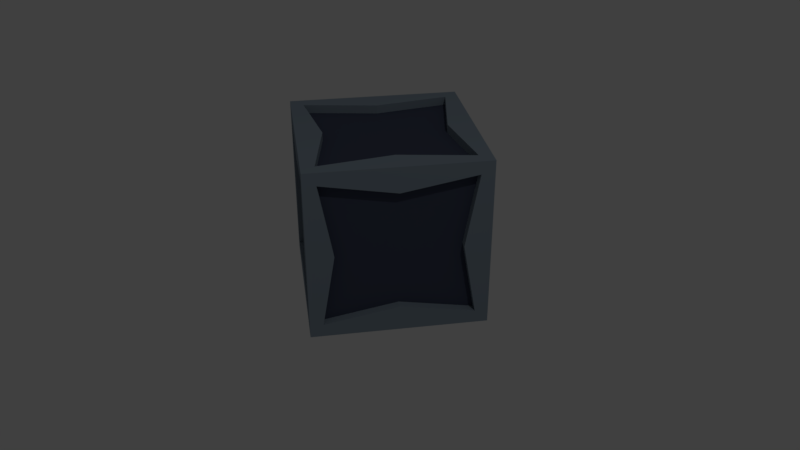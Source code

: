 # Source: Cubdroid.blend  (saved by Blender 2.78.5; exported with 4.5.12 LTS)
import bpy
from mathutils import Matrix  # noqa: F401  (used for matrix-valued properties, if any)

bpy.ops.wm.read_factory_settings(use_empty=True)
scene = bpy.context.scene
scene.name = 'Scene'

# ---- collections
col_collection_1 = bpy.data.collections.new('Collection 1'); scene.collection.children.link(col_collection_1)

# ---- materials (node trees are filled in below, after node groups)
mat_material_001 = bpy.data.materials.new('Material.001')
mat_material_001.alpha_threshold = 0.0
mat_material_001.use_transparent_shadow = False
mat_material_001.diffuse_color = (0.06358, 0.07562, 0.1193, 1.0)
mat_material_001.roughness = 0.5
mat_material_001.specular_intensity = 0.15
mat_glow = bpy.data.materials.new('Glow')
mat_glow.alpha_threshold = 0.0
mat_glow.use_transparent_shadow = False
mat_glow.diffuse_color = (0.1577, 0.8, 0.7325, 1.0)
mat_glow.roughness = 0.5
mat_glow.specular_intensity = 0.0
mat_material_002 = bpy.data.materials.new('Material.002')
mat_material_002.alpha_threshold = 0.0
mat_material_002.use_transparent_shadow = False
mat_material_002.diffuse_color = (0.139, 0.5173, 0.4063, 1.0)
mat_material_002.roughness = 0.5
mat_material_003 = bpy.data.materials.new('Material.003')
mat_material_003.alpha_threshold = 0.0
mat_material_003.use_transparent_shadow = False
mat_material_003.diffuse_color = (0.2404, 0.2989, 0.3588, 1.0)
mat_material_003.roughness = 0.5
mat_material_003.specular_intensity = 0.15

# ---- material node trees

# ---- world
world_world = bpy.data.worlds.new('World'); scene.world = world_world
world_world.color = (0.05088, 0.05088, 0.05088)
world_world.use_sun_shadow = False
world_world.sun_shadow_jitter_overblur = 0.0
world_world.cycles.sampling_method = 'MANUAL'

# ---- cameras
cam_camera = bpy.data.cameras.new('Camera')
cam_camera.clip_end = 100.0
cam_camera.lens = 35.0
cam_camera.sensor_width = 32.0
cam_camera.sensor_height = 18.0
cam_camera.ortho_scale = 7.314
cam_camera.dof.focus_distance = 0.0
cam_camera.dof.aperture_fstop = 128.0

# ---- lights
light_lamp = bpy.data.lights.new('Lamp', 'POINT')
light_lamp.transmission_factor = 0.0
light_lamp.cutoff_distance = 30.0
light_lamp.energy = 100.0
light_lamp.shadow_buffer_clip_start = 1.001
light_lamp.shadow_soft_size = 0.1
light_lamp.shadow_maximum_resolution = 0.006
light_lamp.use_absolute_resolution = True

# ---- meshes
me_cube = bpy.data.meshes.new('Cube')
me_cube.from_pydata([(0.5, -0.5, 0.5), (1.192e-06, -0.47, 0.47), (0.47, -1.192e-06, 0.47), (0.47, -0.47, 1.222e-06), (1.192e-06, -0.38, 0.47), (1.192e-06, -0.47, 0.38), (0.38, -0.47, 1.222e-06), (0.47, -0.38, 1.222e-06), (0.38, -1.192e-06, 0.47), (0.47, -1.192e-06, 0.38), (0.425, -0.5, 0.425), (0.5, -0.425, 0.425), (0.425, -0.425, 0.5), (0.35, -0.4092, 0.04083), (0.425, -0.45, 0.425), (0.04083, -0.35, 0.4092), (0.425, -0.425, 0.45), (0.4092, -0.35, 0.04083), (0.45, -0.425, 0.425), (0.04083, -0.4092, 0.35), (0.35, -0.04083, 0.4092), (0.4092, -0.04083, 0.35), (0.2714, -0.2714, 0.1359), (0.1359, -0.2714, 0.2714), (0.2714, -0.1359, 0.2714), (0.2714, -0.2714, 0.1359), (0.4092, -0.35, 0.04082), (0.4092, -0.04082, 0.35), (0.35, -0.4092, 0.04082), (0.04082, -0.4092, 0.35), (0.04082, -0.35, 0.4092), (0.35, -0.04082, 0.4092), (0.1359, -0.2714, 0.2714), (0.2714, -0.1359, 0.2714), (0.35, -1.192e-06, 0.5), (0.5, -1.192e-06, 0.5), (0.5, -1.192e-06, 0.35), (0.35, -1.192e-06, 0.45), (0.45, -1.192e-06, 0.35), (0.5, -0.5, 1.222e-06), (0.35, -0.5, 1.222e-06), (0.5, -0.35, 1.222e-06), (0.35, -0.45, 1.222e-06), (0.45, -0.35, 1.222e-06), (1.192e-06, -0.35, 0.5), (1.192e-06, -0.5, 0.5), (1.192e-06, -0.5, 0.35), (1.192e-06, -0.45, 0.35), (1.192e-06, -0.35, 0.45), (-0.5, -0.5, 0.5), (-1.192e-06, -0.47, 0.47), (-0.47, -1.192e-06, 0.47), (-0.47, -0.47, 1.222e-06), (-1.192e-06, -0.38, 0.47), (-1.192e-06, -0.47, 0.38), (-0.38, -0.47, 1.222e-06), (-0.47, -0.38, 1.222e-06), (-0.38, -1.192e-06, 0.47), (-0.47, -1.192e-06, 0.38), (-0.425, -0.5, 0.425), (-0.5, -0.425, 0.425), (-0.425, -0.425, 0.5), (0.0, -0.45, 0.35), (-0.35, -0.4092, 0.04083), (-0.425, -0.45, 0.425), (-0.04083, -0.35, 0.4092), (-0.425, -0.425, 0.45), (-0.4092, -0.35, 0.04083), (-0.45, -0.425, 0.425), (-0.04083, -0.4092, 0.35), (-0.35, -0.04083, 0.4092), (0.0, -0.35, 0.45), (-0.4092, -0.04083, 0.35), (-0.2714, -0.2714, 0.1359), (-0.1359, -0.2714, 0.2714), (-0.2714, -0.1359, 0.2714), (-0.2714, -0.2714, 0.1359), (-0.4092, -0.35, 0.04082), (-0.4092, -0.04082, 0.35), (-0.35, -0.4092, 0.04082), (-0.04082, -0.4092, 0.35), (-0.04082, -0.35, 0.4092), (-0.35, -0.04082, 0.4092), (-0.1359, -0.2714, 0.2714), (-0.2714, -0.1359, 0.2714), (-0.35, -1.192e-06, 0.5), (-0.5, -1.192e-06, 0.5), (-0.5, -1.192e-06, 0.35), (-0.35, -1.192e-06, 0.45), (-0.45, -1.192e-06, 0.35), (-0.5, -0.5, 1.222e-06), (-0.35, -0.5, 1.222e-06), (-0.5, -0.35, 1.222e-06), (-0.35, -0.45, 1.222e-06), (-0.45, -0.35, 1.222e-06), (-1.192e-06, -0.35, 0.5), (-1.192e-06, -0.5, 0.5), (-1.192e-06, -0.5, 0.35), (-1.192e-06, -0.45, 0.35), (-1.192e-06, -0.35, 0.45), (0.5, 0.5, 0.5), (1.192e-06, 0.47, 0.47), (0.47, 1.252e-06, 0.47), (0.47, 0.47, 1.281e-06), (1.192e-06, 0.38, 0.47), (1.192e-06, 0.47, 0.38), (0.38, 0.47, 1.281e-06), (0.47, 0.38, 1.281e-06), (0.38, 1.252e-06, 0.47), (0.47, 1.252e-06, 0.38), (0.425, 0.5, 0.425), (0.5, 0.425, 0.425), (0.425, 0.425, 0.5), (0.35, 0.4092, 0.04083), (0.425, 0.45, 0.425), (0.04083, 0.35, 0.4092), (0.35, 0.0, 0.45), (0.425, 0.425, 0.45), (0.4092, 0.35, 0.04083), (0.45, 0.0, 0.35), (0.45, 0.425, 0.425), (0.04083, 0.4092, 0.35), (0.35, 0.04083, 0.4092), (0.4092, 0.04083, 0.35), (0.2714, 0.2714, 0.1359), (0.1359, 0.2714, 0.2714), (0.2714, 0.1359, 0.2714), (0.2714, 0.2714, 0.1359), (0.4092, 0.35, 0.04082), (0.4092, 0.04082, 0.35), (0.35, 0.4092, 0.04082), (0.04082, 0.4092, 0.35), (0.04082, 0.35, 0.4092), (0.35, 0.04082, 0.4092), (0.1359, 0.2714, 0.2714), (0.2714, 0.1359, 0.2714), (0.35, 1.252e-06, 0.5), (0.5, 1.252e-06, 0.5), (0.5, 1.252e-06, 0.35), (0.35, 1.252e-06, 0.45), (0.45, 1.252e-06, 0.35), (0.5, 0.5, 1.281e-06), (0.35, 0.5, 1.281e-06), (0.5, 0.35, 1.281e-06), (0.35, 0.45, 1.281e-06), (0.45, 0.35, 1.281e-06), (1.192e-06, 0.35, 0.5), (1.192e-06, 0.5, 0.5), (1.192e-06, 0.5, 0.35), (1.192e-06, 0.45, 0.35), (1.192e-06, 0.35, 0.45), (-0.5, 0.5, 0.5), (-1.192e-06, 0.47, 0.47), (-0.47, 1.252e-06, 0.47), (-0.47, 0.47, 1.281e-06), (0.0, 0.0, 0.45), (-1.192e-06, 0.38, 0.47), (-1.192e-06, 0.47, 0.38), (-0.38, 0.47, 1.281e-06), (-0.47, 0.38, 1.281e-06), (-0.38, 1.252e-06, 0.47), (-0.47, 1.252e-06, 0.38), (-0.425, 0.5, 0.425), (-0.5, 0.425, 0.425), (-0.425, 0.425, 0.5), (0.0, 0.45, 0.35), (-0.35, 0.4092, 0.04083), (-0.425, 0.45, 0.425), (-0.04083, 0.35, 0.4092), (-0.35, 0.0, 0.45), (-0.425, 0.425, 0.45), (-0.4092, 0.35, 0.04083), (-0.45, 0.0, 0.35), (-0.45, 0.425, 0.425), (-0.04083, 0.4092, 0.35), (-0.35, 0.04083, 0.4092), (0.0, 0.35, 0.45), (-0.4092, 0.04083, 0.35), (-0.2714, 0.2714, 0.1359), (-0.1359, 0.2714, 0.2714), (-0.2714, 0.1359, 0.2714), (-0.2714, 0.2714, 0.1359), (-0.4092, 0.35, 0.04082), (-0.4092, 0.04082, 0.35), (-0.35, 0.4092, 0.04082), (-0.04082, 0.4092, 0.35), (-0.04082, 0.35, 0.4092), (-0.35, 0.04082, 0.4092), (-0.1359, 0.2714, 0.2714), (-0.2714, 0.1359, 0.2714), (-0.35, 1.252e-06, 0.5), (-0.5, 1.252e-06, 0.5), (-0.5, 1.252e-06, 0.35), (-0.35, 1.252e-06, 0.45), (-0.45, 1.252e-06, 0.35), (-0.5, 0.5, 1.281e-06), (-0.35, 0.5, 1.281e-06), (-0.5, 0.35, 1.281e-06), (-0.35, 0.45, 1.281e-06), (-0.45, 0.35, 1.281e-06), (-1.192e-06, 0.35, 0.5), (-1.192e-06, 0.5, 0.5), (-1.192e-06, 0.5, 0.35), (-1.192e-06, 0.45, 0.35), (-1.192e-06, 0.35, 0.45), (0.5, -0.5, -0.5), (1.192e-06, -0.47, -0.47), (0.47, -1.192e-06, -0.47), (0.47, -0.47, -1.222e-06), (1.192e-06, -0.38, -0.47), (1.192e-06, -0.47, -0.38), (0.38, -0.47, -1.222e-06), (0.47, -0.38, -1.222e-06), (0.38, -1.192e-06, -0.47), (0.47, -1.192e-06, -0.38), (0.425, -0.5, -0.425), (0.5, -0.425, -0.425), (0.425, -0.425, -0.5), (0.35, -0.4092, -0.04083), (0.425, -0.45, -0.425), (0.04083, -0.35, -0.4092), (0.425, -0.425, -0.45), (0.4092, -0.35, -0.04083), (0.45, -0.425, -0.425), (0.04083, -0.4092, -0.35), (0.35, -0.45, 0.0), (0.35, -0.04083, -0.4092), (0.45, -0.35, 0.0), (0.4092, -0.04083, -0.35), (0.2714, -0.2714, -0.1359), (0.1359, -0.2714, -0.2714), (0.2714, -0.1359, -0.2714), (0.2714, -0.2714, -0.1359), (0.4092, -0.35, -0.04082), (0.4092, -0.04082, -0.35), (0.35, -0.4092, -0.04082), (0.04082, -0.4092, -0.35), (0.04082, -0.35, -0.4092), (0.35, -0.04082, -0.4092), (0.1359, -0.2714, -0.2714), (0.2714, -0.1359, -0.2714), (0.35, -1.192e-06, -0.5), (0.5, -1.192e-06, -0.5), (0.5, -1.192e-06, -0.35), (0.35, -1.192e-06, -0.45), (0.45, -1.192e-06, -0.35), (0.5, -0.5, -1.222e-06), (0.35, -0.5, -1.222e-06), (0.5, -0.35, -1.222e-06), (0.35, -0.45, -1.222e-06), (0.45, -0.35, -1.222e-06), (1.192e-06, -0.35, -0.5), (1.192e-06, -0.5, -0.5), (1.192e-06, -0.5, -0.35), (1.192e-06, -0.45, -0.35), (1.192e-06, -0.35, -0.45), (-0.5, -0.5, -0.5), (-1.192e-06, -0.47, -0.47), (-0.47, -1.192e-06, -0.47), (-0.47, -0.47, -1.222e-06), (-1.192e-06, -0.38, -0.47), (-1.192e-06, -0.47, -0.38), (-0.38, -0.47, -1.222e-06), (-0.47, -0.38, -1.222e-06), (-0.38, -1.192e-06, -0.47), (-0.47, -1.192e-06, -0.38), (-0.425, -0.5, -0.425), (-0.5, -0.425, -0.425), (-0.425, -0.425, -0.5), (0.0, -0.45, 0.0), (0.0, -0.45, -0.35), (-0.35, -0.4092, -0.04083), (-0.425, -0.45, -0.425), (-0.04083, -0.35, -0.4092), (-0.425, -0.425, -0.45), (-0.4092, -0.35, -0.04083), (-0.45, -0.425, -0.425), (-0.04083, -0.4092, -0.35), (-0.35, -0.45, 0.0), (-0.35, -0.04083, -0.4092), (0.0, -0.35, -0.45), (-0.45, -0.35, 0.0), (-0.4092, -0.04083, -0.35), (-0.2714, -0.2714, -0.1359), (-0.1359, -0.2714, -0.2714), (-0.2714, -0.1359, -0.2714), (-0.2714, -0.2714, -0.1359), (-0.4092, -0.35, -0.04082), (-0.4092, -0.04082, -0.35), (-0.35, -0.4092, -0.04082), (-0.04082, -0.4092, -0.35), (-0.04082, -0.35, -0.4092), (-0.35, -0.04082, -0.4092), (-0.1359, -0.2714, -0.2714), (-0.2714, -0.1359, -0.2714), (-0.35, -1.192e-06, -0.5), (-0.5, -1.192e-06, -0.5), (-0.5, -1.192e-06, -0.35), (-0.35, -1.192e-06, -0.45), (-0.45, -1.192e-06, -0.35), (-0.5, -0.5, -1.222e-06), (-0.35, -0.5, -1.222e-06), (-0.5, -0.35, -1.222e-06), (-0.35, -0.45, -1.222e-06), (-0.45, -0.35, -1.222e-06), (-1.192e-06, -0.35, -0.5), (-1.192e-06, -0.5, -0.5), (-1.192e-06, -0.5, -0.35), (-1.192e-06, -0.45, -0.35), (-1.192e-06, -0.35, -0.45), (0.5, 0.5, -0.5), (1.192e-06, 0.47, -0.47), (0.47, 1.192e-06, -0.47), (0.45, 0.0, 0.0), (0.47, 0.47, -1.222e-06), (1.192e-06, 0.38, -0.47), (1.192e-06, 0.47, -0.38), (0.38, 0.47, -1.222e-06), (0.47, 0.38, -1.222e-06), (0.38, 1.192e-06, -0.47), (0.47, 1.192e-06, -0.38), (0.425, 0.5, -0.425), (0.5, 0.425, -0.425), (0.425, 0.425, -0.5), (0.35, 0.4092, -0.04083), (0.425, 0.45, -0.425), (0.04083, 0.35, -0.4092), (0.35, 0.0, -0.45), (0.425, 0.425, -0.45), (0.4092, 0.35, -0.04083), (0.45, 0.0, -0.35), (0.45, 0.425, -0.425), (0.04083, 0.4092, -0.35), (0.35, 0.45, 0.0), (0.35, 0.04083, -0.4092), (0.45, 0.35, 0.0), (0.4092, 0.04083, -0.35), (0.2714, 0.2714, -0.1359), (0.1359, 0.2714, -0.2714), (0.2714, 0.1359, -0.2714), (0.2714, 0.2714, -0.1359), (0.4092, 0.35, -0.04082), (0.4092, 0.04082, -0.35), (0.35, 0.4092, -0.04082), (0.04082, 0.4092, -0.35), (0.04082, 0.35, -0.4092), (0.35, 0.04082, -0.4092), (0.1359, 0.2714, -0.2714), (0.2714, 0.1359, -0.2714), (0.35, 1.192e-06, -0.5), (0.5, 1.192e-06, -0.5), (0.5, 1.192e-06, -0.35), (0.35, 1.192e-06, -0.45), (0.45, 1.192e-06, -0.35), (0.5, 0.5, -1.222e-06), (0.35, 0.5, -1.222e-06), (0.5, 0.35, -1.222e-06), (0.35, 0.45, -1.222e-06), (0.45, 0.35, -1.222e-06), (1.192e-06, 0.35, -0.5), (1.192e-06, 0.5, -0.5), (1.192e-06, 0.5, -0.35), (1.192e-06, 0.45, -0.35), (1.192e-06, 0.35, -0.45), (-0.5, 0.5, -0.5), (-1.192e-06, 0.47, -0.47), (-0.47, 1.192e-06, -0.47), (-0.45, 0.0, 0.0), (-0.47, 0.47, -1.222e-06), (0.0, 0.0, -0.45), (-1.192e-06, 0.38, -0.47), (-1.192e-06, 0.47, -0.38), (-0.38, 0.47, -1.222e-06), (-0.47, 0.38, -1.222e-06), (-0.38, 1.192e-06, -0.47), (-0.47, 1.192e-06, -0.38), (-0.425, 0.5, -0.425), (-0.5, 0.425, -0.425), (-0.425, 0.425, -0.5), (0.0, 0.45, 0.0), (0.0, 0.45, -0.35), (-0.35, 0.4092, -0.04083), (-0.425, 0.45, -0.425), (-0.04083, 0.35, -0.4092), (-0.35, 0.0, -0.45), (-0.425, 0.425, -0.45), (-0.4092, 0.35, -0.04083), (-0.45, 0.0, -0.35), (-0.45, 0.425, -0.425), (-0.04083, 0.4092, -0.35), (-0.35, 0.45, 0.0), (-0.35, 0.04083, -0.4092), (0.0, 0.35, -0.45), (-0.45, 0.35, 0.0), (-0.4092, 0.04083, -0.35), (-0.2714, 0.2714, -0.1359), (-0.1359, 0.2714, -0.2714), (-0.2714, 0.1359, -0.2714), (-0.2714, 0.2714, -0.1359), (-0.4092, 0.35, -0.04082), (-0.4092, 0.04082, -0.35), (-0.35, 0.4092, -0.04082), (-0.04082, 0.4092, -0.35), (-0.04082, 0.35, -0.4092), (-0.35, 0.04082, -0.4092), (-0.1359, 0.2714, -0.2714), (-0.2714, 0.1359, -0.2714), (-0.35, 1.192e-06, -0.5), (-0.5, 1.192e-06, -0.5), (-0.5, 1.192e-06, -0.35), (-0.35, 1.192e-06, -0.45), (-0.45, 1.192e-06, -0.35), (-0.5, 0.5, -1.222e-06), (-0.35, 0.5, -1.222e-06), (-0.5, 0.35, -1.222e-06), (-0.35, 0.45, -1.222e-06), (-0.45, 0.35, -1.222e-06), (-1.192e-06, 0.35, -0.5), (-1.192e-06, 0.5, -0.5), (-1.192e-06, 0.5, -0.35), (-1.192e-06, 0.45, -0.35), (-1.192e-06, 0.35, -0.45)], [], [(36, 35, 0, 11), (35, 34, 12, 0), (39, 0, 10, 40), (40, 10, 14, 42), (36, 11, 18, 38), (44, 12, 16, 48), (42, 14, 47), (10, 46, 47, 14), (37, 48, 16), (12, 34, 37, 16), (119, 227, 313), (11, 41, 43, 18), (38, 18, 43), (62, 269, 225), (116, 155, 71), (31, 30, 32, 33), (3, 6, 7), (2, 9, 8), (4, 5, 1), (20, 21, 24), (19, 13, 42, 47), (20, 15, 48, 37), (17, 21, 38, 43), (13, 17, 43, 42), (21, 20, 37, 38), (15, 19, 47, 48), (22, 23, 24), (21, 17, 22, 24), (13, 19, 23, 22), (19, 15, 23), (17, 13, 22), (15, 20, 24, 23), (27, 26, 227, 119), (28, 29, 62, 225), (30, 31, 116, 71), (26, 28, 225, 227), (29, 30, 71, 62), (31, 27, 119, 116), (32, 25, 33), (26, 27, 33, 25), (27, 31, 33), (28, 26, 25), (29, 28, 25, 32), (30, 29, 32), (10, 0, 45, 46), (0, 12, 44, 45), (11, 0, 39, 41), (2, 8, 34, 35), (9, 2, 35, 36), (8, 37, 34), (9, 36, 38), (8, 9, 38, 37), (6, 3, 39, 40), (3, 7, 41, 39), (6, 40, 42), (7, 43, 41), (7, 6, 42, 43), (4, 1, 45, 44), (1, 5, 46, 45), (5, 47, 46), (4, 44, 48), (5, 4, 48, 47), (87, 60, 49, 86), (86, 49, 61, 85), (90, 91, 59, 49), (91, 93, 64, 59), (87, 89, 68, 60), (95, 99, 66, 61), (93, 98, 64), (59, 64, 98, 97), (88, 66, 99), (61, 66, 88, 85), (172, 367, 281), (60, 68, 94, 92), (89, 94, 68), (62, 278, 269), (169, 71, 155), (82, 84, 83, 81), (52, 56, 55), (51, 57, 58), (53, 50, 54), (70, 75, 72), (69, 98, 93, 63), (70, 88, 99, 65), (67, 94, 89, 72), (63, 93, 94, 67), (72, 89, 88, 70), (65, 99, 98, 69), (73, 75, 74), (72, 75, 73, 67), (63, 73, 74, 69), (69, 74, 65), (67, 73, 63), (65, 74, 75, 70), (78, 172, 281, 77), (79, 278, 62, 80), (81, 71, 169, 82), (77, 281, 278, 79), (80, 62, 71, 81), (82, 169, 172, 78), (83, 84, 76), (77, 76, 84, 78), (78, 84, 82), (79, 76, 77), (80, 83, 76, 79), (81, 83, 80), (59, 97, 96, 49), (49, 96, 95, 61), (60, 92, 90, 49), (51, 86, 85, 57), (58, 87, 86, 51), (57, 85, 88), (58, 89, 87), (57, 88, 89, 58), (55, 91, 90, 52), (52, 90, 92, 56), (55, 93, 91), (56, 92, 94), (56, 94, 93, 55), (53, 95, 96, 50), (50, 96, 97, 54), (54, 97, 98), (53, 99, 95), (54, 98, 99, 53), (138, 111, 100, 137), (137, 100, 112, 136), (141, 142, 110, 100), (142, 144, 114, 110), (138, 140, 120, 111), (146, 150, 117, 112), (144, 149, 114), (110, 114, 149, 148), (139, 117, 150), (112, 117, 139, 136), (119, 313, 335), (111, 120, 145, 143), (140, 145, 120), (165, 333, 379), (116, 176, 155), (133, 135, 134, 132), (103, 107, 106), (102, 108, 109), (104, 101, 105), (122, 126, 123), (121, 149, 144, 113), (122, 139, 150, 115), (118, 145, 140, 123), (113, 144, 145, 118), (123, 140, 139, 122), (115, 150, 149, 121), (124, 126, 125), (123, 126, 124, 118), (113, 124, 125, 121), (121, 125, 115), (118, 124, 113), (115, 125, 126, 122), (129, 119, 335, 128), (130, 333, 165, 131), (132, 176, 116, 133), (128, 335, 333, 130), (131, 165, 176, 132), (133, 116, 119, 129), (134, 135, 127), (128, 127, 135, 129), (129, 135, 133), (130, 127, 128), (131, 134, 127, 130), (132, 134, 131), (110, 148, 147, 100), (100, 147, 146, 112), (111, 143, 141, 100), (102, 137, 136, 108), (109, 138, 137, 102), (108, 136, 139), (109, 140, 138), (108, 139, 140, 109), (106, 142, 141, 103), (103, 141, 143, 107), (106, 144, 142), (107, 143, 145), (107, 145, 144, 106), (104, 146, 147, 101), (101, 147, 148, 105), (105, 148, 149), (104, 150, 146), (105, 149, 150, 104), (192, 191, 151, 163), (191, 190, 164, 151), (195, 151, 162, 196), (196, 162, 167, 198), (192, 163, 173, 194), (200, 164, 170, 204), (198, 167, 203), (162, 202, 203, 167), (193, 204, 170), (164, 190, 193, 170), (172, 393, 367), (163, 197, 199, 173), (194, 173, 199), (165, 379, 390), (169, 155, 176), (187, 186, 188, 189), (154, 158, 159), (153, 161, 160), (156, 157, 152), (175, 177, 180), (174, 166, 198, 203), (175, 168, 204, 193), (171, 177, 194, 199), (166, 171, 199, 198), (177, 175, 193, 194), (168, 174, 203, 204), (178, 179, 180), (177, 171, 178, 180), (166, 174, 179, 178), (174, 168, 179), (171, 166, 178), (168, 175, 180, 179), (183, 182, 393, 172), (184, 185, 165, 390), (186, 187, 169, 176), (182, 184, 390, 393), (185, 186, 176, 165), (187, 183, 172, 169), (188, 181, 189), (182, 183, 189, 181), (183, 187, 189), (184, 182, 181), (185, 184, 181, 188), (186, 185, 188), (162, 151, 201, 202), (151, 164, 200, 201), (163, 151, 195, 197), (153, 160, 190, 191), (161, 153, 191, 192), (160, 193, 190), (161, 192, 194), (160, 161, 194, 193), (158, 154, 195, 196), (154, 159, 197, 195), (158, 196, 198), (159, 199, 197), (159, 158, 198, 199), (156, 152, 201, 200), (152, 157, 202, 201), (157, 203, 202), (156, 200, 204), (157, 156, 204, 203), (243, 216, 205, 242), (242, 205, 217, 241), (246, 247, 215, 205), (247, 249, 219, 215), (243, 245, 223, 216), (251, 255, 221, 217), (249, 254, 219), (215, 219, 254, 253), (244, 221, 255), (217, 221, 244, 241), (330, 313, 227), (216, 223, 250, 248), (245, 250, 223), (270, 225, 269), (327, 280, 369), (238, 240, 239, 237), (208, 212, 211), (207, 213, 214), (209, 206, 210), (226, 231, 228), (224, 254, 249, 218), (226, 244, 255, 220), (222, 250, 245, 228), (218, 249, 250, 222), (228, 245, 244, 226), (220, 255, 254, 224), (229, 231, 230), (228, 231, 229, 222), (218, 229, 230, 224), (224, 230, 220), (222, 229, 218), (220, 230, 231, 226), (234, 330, 227, 233), (235, 225, 270, 236), (237, 280, 327, 238), (233, 227, 225, 235), (236, 270, 280, 237), (238, 327, 330, 234), (239, 240, 232), (233, 232, 240, 234), (234, 240, 238), (235, 232, 233), (236, 239, 232, 235), (237, 239, 236), (215, 253, 252, 205), (205, 252, 251, 217), (216, 248, 246, 205), (207, 242, 241, 213), (214, 243, 242, 207), (213, 241, 244), (214, 245, 243), (213, 244, 245, 214), (211, 247, 246, 208), (208, 246, 248, 212), (211, 249, 247), (212, 248, 250), (212, 250, 249, 211), (209, 251, 252, 206), (206, 252, 253, 210), (210, 253, 254), (209, 255, 251), (210, 254, 255, 209), (297, 296, 256, 267), (296, 295, 268, 256), (300, 256, 266, 301), (301, 266, 272, 303), (297, 267, 276, 299), (305, 268, 274, 309), (303, 272, 308), (266, 307, 308, 272), (298, 309, 274), (268, 295, 298, 274), (387, 281, 367), (267, 302, 304, 276), (299, 276, 304), (270, 269, 278), (384, 369, 280), (292, 291, 293, 294), (259, 262, 263), (258, 265, 264), (260, 261, 257), (279, 282, 285), (277, 271, 303, 308), (279, 273, 309, 298), (275, 282, 299, 304), (271, 275, 304, 303), (282, 279, 298, 299), (273, 277, 308, 309), (283, 284, 285), (282, 275, 283, 285), (271, 277, 284, 283), (277, 273, 284), (275, 271, 283), (273, 279, 285, 284), (288, 287, 281, 387), (289, 290, 270, 278), (291, 292, 384, 280), (287, 289, 278, 281), (290, 291, 280, 270), (292, 288, 387, 384), (293, 286, 294), (287, 288, 294, 286), (288, 292, 294), (289, 287, 286), (290, 289, 286, 293), (291, 290, 293), (266, 256, 306, 307), (256, 268, 305, 306), (267, 256, 300, 302), (258, 264, 295, 296), (265, 258, 296, 297), (264, 298, 295), (265, 297, 299), (264, 265, 299, 298), (262, 259, 300, 301), (259, 263, 302, 300), (262, 301, 303), (263, 304, 302), (263, 262, 303, 304), (260, 257, 306, 305), (257, 261, 307, 306), (261, 308, 307), (260, 305, 309), (261, 260, 309, 308), (351, 350, 310, 322), (350, 349, 323, 310), (354, 310, 321, 355), (355, 321, 325, 357), (351, 322, 331, 353), (359, 323, 328, 363), (357, 325, 362), (321, 361, 362, 325), (352, 363, 328), (323, 349, 352, 328), (330, 335, 313), (322, 356, 358, 331), (353, 331, 358), (380, 379, 333), (327, 369, 392), (346, 345, 347, 348), (314, 317, 318), (312, 320, 319), (315, 316, 311), (334, 336, 339), (332, 324, 357, 362), (334, 326, 363, 352), (329, 336, 353, 358), (324, 329, 358, 357), (336, 334, 352, 353), (326, 332, 362, 363), (337, 338, 339), (336, 329, 337, 339), (324, 332, 338, 337), (332, 326, 338), (329, 324, 337), (326, 334, 339, 338), (342, 341, 335, 330), (343, 344, 380, 333), (345, 346, 327, 392), (341, 343, 333, 335), (344, 345, 392, 380), (346, 342, 330, 327), (347, 340, 348), (341, 342, 348, 340), (342, 346, 348), (343, 341, 340), (344, 343, 340, 347), (345, 344, 347), (321, 310, 360, 361), (310, 323, 359, 360), (322, 310, 354, 356), (312, 319, 349, 350), (320, 312, 350, 351), (319, 352, 349), (320, 351, 353), (319, 320, 353, 352), (317, 314, 354, 355), (314, 318, 356, 354), (317, 355, 357), (318, 358, 356), (318, 317, 357, 358), (315, 311, 360, 359), (311, 316, 361, 360), (316, 362, 361), (315, 359, 363), (316, 315, 363, 362), (409, 377, 364, 408), (408, 364, 378, 407), (412, 413, 376, 364), (413, 415, 382, 376), (409, 411, 388, 377), (417, 421, 385, 378), (415, 420, 382), (376, 382, 420, 419), (410, 385, 421), (378, 385, 410, 407), (387, 367, 393), (377, 388, 416, 414), (411, 416, 388), (380, 390, 379), (384, 392, 369), (404, 406, 405, 403), (368, 373, 372), (366, 374, 375), (370, 365, 371), (391, 397, 394), (389, 420, 415, 381), (391, 410, 421, 383), (386, 416, 411, 394), (381, 415, 416, 386), (394, 411, 410, 391), (383, 421, 420, 389), (395, 397, 396), (394, 397, 395, 386), (381, 395, 396, 389), (389, 396, 383), (386, 395, 381), (383, 396, 397, 391), (400, 387, 393, 399), (401, 390, 380, 402), (403, 392, 384, 404), (399, 393, 390, 401), (402, 380, 392, 403), (404, 384, 387, 400), (405, 406, 398), (399, 398, 406, 400), (400, 406, 404), (401, 398, 399), (402, 405, 398, 401), (403, 405, 402), (376, 419, 418, 364), (364, 418, 417, 378), (377, 414, 412, 364), (366, 408, 407, 374), (375, 409, 408, 366), (374, 407, 410), (375, 411, 409), (374, 410, 411, 375), (372, 413, 412, 368), (368, 412, 414, 373), (372, 415, 413), (373, 414, 416), (373, 416, 415, 372), (370, 417, 418, 365), (365, 418, 419, 371), (371, 419, 420), (370, 421, 417), (371, 420, 421, 370)])
me_cube.polygons.foreach_set('material_index', [3, 3, 3, 3, 3, 3, 0, 3, 0, 3, 0, 3, 0, 0, 0, 2, 1, 1, 1, 2, 0, 0, 0, 0, 0, 0, 1, 2, 2, 2, 2, 2, 0, 0, 0, 0, 0, 0, 1, 2, 2, 2, 2, 2, 3, 3, 3, 0, 0, 0, 0, 0, 0, 0, 0, 0, 0, 0, 0, 0, 0, 0, 3, 3, 3, 3, 3, 3, 0, 3, 0, 3, 0, 3, 0, 0, 0, 2, 1, 1, 1, 2, 0, 0, 0, 0, 0, 0, 1, 2, 2, 2, 2, 2, 0, 0, 0, 0, 0, 0, 1, 2, 2, 2, 2, 2, 3, 3, 3, 0, 0, 0, 0, 0, 0, 0, 0, 0, 0, 0, 0, 0, 0, 0, 3, 3, 3, 3, 3, 3, 0, 3, 0, 3, 0, 3, 0, 0, 0, 2, 1, 1, 1, 2, 0, 0, 0, 0, 0, 0, 1, 2, 2, 2, 2, 2, 0, 0, 0, 0, 0, 0, 1, 2, 2, 2, 2, 2, 3, 3, 3, 0, 0, 0, 0, 0, 0, 0, 0, 0, 0, 0, 0, 0, 0, 0, 3, 3, 3, 3, 3, 3, 0, 3, 0, 3, 0, 3, 0, 0, 0, 2, 1, 1, 1, 2, 0, 0, 0, 0, 0, 0, 1, 2, 2, 2, 2, 2, 0, 0, 0, 0, 0, 0, 1, 2, 2, 2, 2, 2, 3, 3, 3, 0, 0, 0, 0, 0, 0, 0, 0, 0, 0, 0, 0, 0, 0, 0, 3, 3, 3, 3, 3, 3, 0, 3, 0, 3, 0, 3, 0, 0, 0, 2, 1, 1, 1, 2, 0, 0, 0, 0, 0, 0, 1, 2, 2, 2, 2, 2, 0, 0, 0, 0, 0, 0, 1, 2, 2, 2, 2, 2, 3, 3, 3, 0, 0, 0, 0, 0, 0, 0, 0, 0, 0, 0, 0, 0, 0, 0, 3, 3, 3, 3, 3, 3, 0, 3, 0, 3, 0, 3, 0, 0, 0, 2, 1, 1, 1, 2, 0, 0, 0, 0, 0, 0, 1, 2, 2, 2, 2, 2, 0, 0, 0, 0, 0, 0, 1, 2, 2, 2, 2, 2, 3, 3, 3, 0, 0, 0, 0, 0, 0, 0, 0, 0, 0, 0, 0, 0, 0, 0, 3, 3, 3, 3, 3, 3, 0, 3, 0, 3, 0, 3, 0, 0, 0, 2, 1, 1, 1, 2, 0, 0, 0, 0, 0, 0, 1, 2, 2, 2, 2, 2, 0, 0, 0, 0, 0, 0, 1, 2, 2, 2, 2, 2, 3, 3, 3, 0, 0, 0, 0, 0, 0, 0, 0, 0, 0, 0, 0, 0, 0, 0, 3, 3, 3, 3, 3, 3, 0, 3, 0, 3, 0, 3, 0, 0, 0, 2, 1, 1, 1, 2, 0, 0, 0, 0, 0, 0, 1, 2, 2, 2, 2, 2, 0, 0, 0, 0, 0, 0, 1, 2, 2, 2, 2, 2, 3, 3, 3, 0, 0, 0, 0, 0, 0, 0, 0, 0, 0, 0, 0, 0, 0, 0])
_ca = me_cube.color_attributes.new('Col', 'BYTE_COLOR', 'CORNER')
_ca.data.foreach_set('color', [1.0, 1.0, 1.0, 1.0, 1.0, 1.0, 1.0, 1.0, 1.0, 1.0, 1.0, 1.0, 1.0, 1.0, 1.0, 1.0, 1.0, 1.0, 1.0, 1.0, 1.0, 1.0, 1.0, 1.0, 1.0, 1.0, 1.0, 1.0, 1.0, 1.0, 1.0, 1.0, 1.0, 1.0, 1.0, 1.0, 1.0, 1.0, 1.0, 1.0, 1.0, 1.0, 1.0, 1.0, 1.0, 1.0, 1.0, 1.0, 1.0, 1.0, 1.0, 1.0, 1.0, 1.0, 1.0, 1.0, 1.0, 1.0, 1.0, 1.0, 1.0, 1.0, 1.0, 1.0, 1.0, 1.0, 1.0, 1.0, 1.0, 1.0, 1.0, 1.0, 1.0, 1.0, 1.0, 1.0, 1.0, 1.0, 1.0, 1.0, 1.0, 1.0, 1.0, 1.0, 1.0, 1.0, 1.0, 1.0, 1.0, 1.0, 1.0, 1.0, 1.0, 1.0, 1.0, 1.0, 1.0, 1.0, 1.0, 1.0, 1.0, 1.0, 1.0, 1.0, 1.0, 1.0, 1.0, 1.0, 1.0, 1.0, 1.0, 1.0, 1.0, 1.0, 1.0, 1.0, 1.0, 1.0, 1.0, 1.0, 1.0, 1.0, 1.0, 1.0, 1.0, 1.0, 1.0, 1.0, 1.0, 1.0, 1.0, 1.0, 1.0, 1.0, 1.0, 1.0, 1.0, 1.0, 1.0, 1.0, 1.0, 1.0, 1.0, 1.0, 1.0, 1.0, 1.0, 1.0, 1.0, 1.0, 1.0, 1.0, 1.0, 1.0, 1.0, 1.0, 1.0, 1.0, 1.0, 1.0, 1.0, 1.0, 1.0, 1.0, 1.0, 1.0, 1.0, 1.0, 1.0, 1.0, 1.0, 1.0, 1.0, 1.0, 1.0, 1.0, 1.0, 1.0, 1.0, 1.0, 1.0, 1.0, 1.0, 1.0, 1.0, 1.0, 1.0, 1.0, 1.0, 1.0, 1.0, 1.0, 1.0, 1.0, 1.0, 1.0, 1.0, 1.0, 1.0, 1.0, 1.0, 1.0, 1.0, 1.0, 1.0, 1.0, 1.0, 1.0, 1.0, 1.0, 1.0, 1.0, 1.0, 1.0, 1.0, 1.0, 1.0, 1.0, 1.0, 1.0, 1.0, 1.0, 1.0, 1.0, 1.0, 1.0, 1.0, 1.0, 1.0, 1.0, 1.0, 1.0, 1.0, 1.0, 1.0, 1.0, 1.0, 1.0, 1.0, 1.0, 1.0, 1.0, 1.0, 1.0, 1.0, 1.0, 1.0, 1.0, 1.0, 1.0, 1.0, 1.0, 1.0, 1.0, 1.0, 1.0, 1.0, 1.0, 1.0, 1.0, 1.0, 1.0, 1.0, 1.0, 1.0, 1.0, 1.0, 1.0, 1.0, 1.0, 1.0, 1.0, 1.0, 1.0, 1.0, 1.0, 1.0, 1.0, 1.0, 1.0, 1.0, 1.0, 1.0, 1.0, 1.0, 1.0, 1.0, 1.0, 1.0, 1.0, 1.0, 1.0, 1.0, 1.0, 1.0, 1.0, 1.0, 1.0, 1.0, 1.0, 1.0, 1.0, 1.0, 1.0, 1.0, 1.0, 1.0, 1.0, 1.0, 1.0, 1.0, 1.0, 1.0, 1.0, 1.0, 1.0, 1.0, 1.0, 1.0, 1.0, 1.0, 1.0, 1.0, 1.0, 1.0, 1.0, 1.0, 1.0, 1.0, 1.0, 1.0, 1.0, 1.0, 1.0, 1.0, 1.0, 1.0, 1.0, 1.0, 1.0, 1.0, 1.0, 1.0, 1.0, 1.0, 1.0, 1.0, 1.0, 1.0, 1.0, 1.0, 1.0, 1.0, 1.0, 1.0, 1.0, 1.0, 1.0, 1.0, 1.0, 1.0, 1.0, 1.0, 1.0, 1.0, 1.0, 1.0, 1.0, 1.0, 1.0, 1.0, 1.0, 1.0, 1.0, 1.0, 1.0, 1.0, 1.0, 1.0, 1.0, 1.0, 1.0, 1.0, 1.0, 1.0, 1.0, 1.0, 1.0, 1.0, 1.0, 1.0, 1.0, 1.0, 1.0, 1.0, 1.0, 1.0, 1.0, 1.0, 1.0, 1.0, 1.0, 1.0, 1.0, 1.0, 1.0, 1.0, 1.0, 1.0, 1.0, 1.0, 1.0, 1.0, 1.0, 1.0, 1.0, 1.0, 1.0, 1.0, 1.0, 1.0, 1.0, 1.0, 1.0, 1.0, 1.0, 1.0, 1.0, 1.0, 1.0, 1.0, 1.0, 1.0, 1.0, 1.0, 1.0, 1.0, 1.0, 1.0, 1.0, 1.0, 1.0, 1.0, 1.0, 1.0, 1.0, 1.0, 1.0, 1.0, 1.0, 1.0, 1.0, 1.0, 1.0, 1.0, 1.0, 1.0, 1.0, 1.0, 1.0, 1.0, 1.0, 1.0, 1.0, 1.0, 1.0, 1.0, 1.0, 1.0, 1.0, 1.0, 1.0, 1.0, 1.0, 1.0, 1.0, 1.0, 1.0, 1.0, 1.0, 1.0, 1.0, 1.0, 1.0, 1.0, 1.0, 1.0, 1.0, 1.0, 1.0, 1.0, 1.0, 1.0, 1.0, 1.0, 1.0, 1.0, 1.0, 1.0, 1.0, 1.0, 1.0, 1.0, 1.0, 1.0, 1.0, 1.0, 1.0, 1.0, 1.0, 1.0, 1.0, 1.0, 1.0, 1.0, 1.0, 1.0, 1.0, 1.0, 1.0, 1.0, 1.0, 1.0, 1.0, 1.0, 1.0, 1.0, 1.0, 1.0, 1.0, 1.0, 1.0, 1.0, 1.0, 1.0, 1.0, 1.0, 1.0, 1.0, 1.0, 1.0, 1.0, 1.0, 1.0, 1.0, 1.0, 1.0, 1.0, 1.0, 1.0, 1.0, 1.0, 1.0, 1.0, 1.0, 1.0, 1.0, 1.0, 1.0, 1.0, 1.0, 1.0, 1.0, 1.0, 1.0, 1.0, 1.0, 1.0, 1.0, 1.0, 1.0, 1.0, 1.0, 1.0, 1.0, 1.0, 1.0, 1.0, 1.0, 1.0, 1.0, 1.0, 1.0, 1.0, 1.0, 1.0, 1.0, 1.0, 1.0, 1.0, 1.0, 1.0, 1.0, 1.0, 1.0, 1.0, 1.0, 1.0, 1.0, 1.0, 1.0, 1.0, 1.0, 1.0, 1.0, 1.0, 1.0, 1.0, 1.0, 1.0, 1.0, 1.0, 1.0, 1.0, 1.0, 1.0, 1.0, 1.0, 1.0, 1.0, 1.0, 1.0, 1.0, 1.0, 1.0, 1.0, 1.0, 1.0, 1.0, 1.0, 1.0, 1.0, 1.0, 1.0, 1.0, 1.0, 1.0, 1.0, 1.0, 1.0, 1.0, 1.0, 1.0, 1.0, 1.0, 1.0, 1.0, 1.0, 1.0, 1.0, 1.0, 1.0, 1.0, 1.0, 1.0, 1.0, 1.0, 1.0, 1.0, 1.0, 1.0, 1.0, 1.0, 1.0, 1.0, 1.0, 1.0, 1.0, 1.0, 1.0, 1.0, 1.0, 1.0, 1.0, 1.0, 1.0, 1.0, 1.0, 1.0, 1.0, 1.0, 1.0, 1.0, 1.0, 1.0, 1.0, 1.0, 1.0, 1.0, 1.0, 1.0, 1.0, 1.0, 1.0, 1.0, 1.0, 1.0, 1.0, 1.0, 1.0, 1.0, 1.0, 1.0, 1.0, 1.0, 1.0, 1.0, 1.0, 1.0, 1.0, 1.0, 1.0, 1.0, 1.0, 1.0, 1.0, 1.0, 1.0, 1.0, 1.0, 1.0, 1.0, 1.0, 1.0, 1.0, 1.0, 1.0, 1.0, 1.0, 1.0, 1.0, 1.0, 1.0, 1.0, 1.0, 1.0, 1.0, 1.0, 1.0, 1.0, 1.0, 1.0, 1.0, 1.0, 1.0, 1.0, 1.0, 1.0, 1.0, 1.0, 1.0, 1.0, 1.0, 1.0, 1.0, 1.0, 1.0, 1.0, 1.0, 1.0, 1.0, 1.0, 1.0, 1.0, 1.0, 1.0, 1.0, 1.0, 1.0, 1.0, 1.0, 1.0, 1.0, 1.0, 1.0, 1.0, 1.0, 1.0, 1.0, 1.0, 1.0, 1.0, 1.0, 1.0, 1.0, 1.0, 1.0, 1.0, 1.0, 1.0, 1.0, 1.0, 1.0, 1.0, 1.0, 1.0, 1.0, 1.0, 1.0, 1.0, 1.0, 1.0, 1.0, 1.0, 1.0, 1.0, 1.0, 1.0, 1.0, 1.0, 1.0, 1.0, 1.0, 1.0, 1.0, 1.0, 1.0, 1.0, 1.0, 1.0, 1.0, 1.0, 1.0, 1.0, 1.0, 1.0, 1.0, 1.0, 1.0, 1.0, 1.0, 1.0, 1.0, 1.0, 1.0, 1.0, 1.0, 1.0, 1.0, 1.0, 1.0, 1.0, 1.0, 1.0, 1.0, 1.0, 1.0, 1.0, 1.0, 1.0, 1.0, 1.0, 1.0, 1.0, 1.0, 1.0, 1.0, 1.0, 1.0, 1.0, 1.0, 1.0, 1.0, 1.0, 1.0, 1.0, 1.0, 1.0, 1.0, 1.0, 1.0, 1.0, 1.0, 1.0, 1.0, 1.0, 1.0, 1.0, 1.0, 1.0, 1.0, 1.0, 1.0, 1.0, 1.0, 1.0, 1.0, 1.0, 1.0, 1.0, 1.0, 1.0, 1.0, 1.0, 1.0, 1.0, 1.0, 1.0, 1.0, 1.0, 1.0, 1.0, 1.0, 1.0, 1.0, 1.0, 1.0, 1.0, 1.0, 1.0, 1.0, 1.0, 1.0, 1.0, 1.0, 1.0, 1.0, 1.0, 1.0, 1.0, 1.0, 1.0, 1.0, 1.0, 1.0, 1.0, 1.0, 1.0, 1.0, 1.0, 1.0, 1.0, 1.0, 1.0, 1.0, 1.0, 1.0, 1.0, 1.0, 1.0, 1.0, 1.0, 1.0, 1.0, 1.0, 1.0, 1.0, 1.0, 1.0, 1.0, 1.0, 1.0, 1.0, 1.0, 1.0, 1.0, 1.0, 1.0, 1.0, 1.0, 1.0, 1.0, 1.0, 1.0, 1.0, 1.0, 1.0, 1.0, 1.0, 1.0, 1.0, 1.0, 1.0, 1.0, 1.0, 1.0, 1.0, 1.0, 1.0, 1.0, 1.0, 1.0, 1.0, 1.0, 1.0, 1.0, 1.0, 1.0, 1.0, 1.0, 1.0, 1.0, 1.0, 1.0, 1.0, 1.0, 1.0, 1.0, 1.0, 1.0, 1.0, 1.0, 1.0, 1.0, 1.0, 1.0, 1.0, 1.0, 1.0, 1.0, 1.0, 1.0, 1.0, 1.0, 1.0, 1.0, 1.0, 1.0, 1.0, 1.0, 1.0, 1.0, 1.0, 1.0, 1.0, 1.0, 1.0, 1.0, 1.0, 1.0, 1.0, 1.0, 1.0, 1.0, 1.0, 1.0, 1.0, 1.0, 1.0, 1.0, 1.0, 1.0, 1.0, 1.0, 1.0, 1.0, 1.0, 1.0, 1.0, 1.0, 1.0, 1.0, 1.0, 1.0, 1.0, 1.0, 1.0, 1.0, 1.0, 1.0, 1.0, 1.0, 1.0, 1.0, 1.0, 1.0, 1.0, 1.0, 1.0, 1.0, 1.0, 1.0, 1.0, 1.0, 1.0, 1.0, 1.0, 1.0, 1.0, 1.0, 1.0, 1.0, 1.0, 1.0, 1.0, 1.0, 1.0, 1.0, 1.0, 1.0, 1.0, 1.0, 1.0, 1.0, 1.0, 1.0, 1.0, 1.0, 1.0, 1.0, 1.0, 1.0, 1.0, 1.0, 1.0, 1.0, 1.0, 1.0, 1.0, 1.0, 1.0, 1.0, 1.0, 1.0, 1.0, 1.0, 1.0, 1.0, 1.0, 1.0, 1.0, 1.0, 1.0, 1.0, 1.0, 1.0, 1.0, 1.0, 1.0, 1.0, 1.0, 1.0, 1.0, 1.0, 1.0, 1.0, 1.0, 1.0, 1.0, 1.0, 1.0, 1.0, 1.0, 1.0, 1.0, 1.0, 1.0, 1.0, 1.0, 1.0, 1.0, 1.0, 1.0, 1.0, 1.0, 1.0, 1.0, 1.0, 1.0, 1.0, 1.0, 1.0, 1.0, 1.0, 1.0, 1.0, 1.0, 1.0, 1.0, 1.0, 1.0, 1.0, 1.0, 1.0, 1.0, 1.0, 1.0, 1.0, 1.0, 1.0, 1.0, 1.0, 1.0, 1.0, 1.0, 1.0, 1.0, 1.0, 1.0, 1.0, 1.0, 1.0, 1.0, 1.0, 1.0, 1.0, 1.0, 1.0, 1.0, 1.0, 1.0, 1.0, 1.0, 1.0, 1.0, 1.0, 1.0, 1.0, 1.0, 1.0, 1.0, 1.0, 1.0, 1.0, 1.0, 1.0, 1.0, 1.0, 1.0, 1.0, 1.0, 1.0, 1.0, 1.0, 1.0, 1.0, 1.0, 1.0, 1.0, 1.0, 1.0, 1.0, 1.0, 1.0, 1.0, 1.0, 1.0, 1.0, 1.0, 1.0, 1.0, 1.0, 1.0, 1.0, 1.0, 1.0, 1.0, 1.0, 1.0, 1.0, 1.0, 1.0, 1.0, 1.0, 1.0, 1.0, 1.0, 1.0, 1.0, 1.0, 1.0, 1.0, 1.0, 1.0, 1.0, 1.0, 1.0, 1.0, 1.0, 1.0, 1.0, 1.0, 1.0, 1.0, 1.0, 1.0, 1.0, 1.0, 1.0, 1.0, 1.0, 1.0, 1.0, 1.0, 1.0, 1.0, 1.0, 1.0, 1.0, 1.0, 1.0, 1.0, 1.0, 1.0, 1.0, 1.0, 1.0, 1.0, 1.0, 1.0, 1.0, 1.0, 1.0, 1.0, 1.0, 1.0, 1.0, 1.0, 1.0, 1.0, 1.0, 1.0, 1.0, 1.0, 1.0, 1.0, 1.0, 1.0, 1.0, 1.0, 1.0, 1.0, 1.0, 1.0, 1.0, 1.0, 1.0, 1.0, 1.0, 1.0, 1.0, 1.0, 1.0, 1.0, 1.0, 1.0, 1.0, 1.0, 1.0, 1.0, 1.0, 1.0, 1.0, 1.0, 1.0, 1.0, 1.0, 1.0, 1.0, 1.0, 1.0, 1.0, 1.0, 1.0, 1.0, 1.0, 1.0, 1.0, 1.0, 1.0, 1.0, 1.0, 1.0, 1.0, 1.0, 1.0, 1.0, 1.0, 1.0, 1.0, 1.0, 1.0, 1.0, 1.0, 1.0, 1.0, 1.0, 1.0, 1.0, 1.0, 1.0, 1.0, 1.0, 1.0, 1.0, 1.0, 1.0, 1.0, 1.0, 1.0, 1.0, 1.0, 1.0, 1.0, 1.0, 1.0, 1.0, 1.0, 1.0, 1.0, 1.0, 1.0, 1.0, 1.0, 1.0, 1.0, 1.0, 1.0, 1.0, 1.0, 1.0, 1.0, 1.0, 1.0, 1.0, 1.0, 1.0, 1.0, 1.0, 1.0, 1.0, 1.0, 1.0, 1.0, 1.0, 1.0, 1.0, 1.0, 1.0, 1.0, 1.0, 1.0, 1.0, 1.0, 1.0, 1.0, 1.0, 1.0, 1.0, 1.0, 1.0, 1.0, 1.0, 1.0, 1.0, 1.0, 1.0, 1.0, 1.0, 1.0, 1.0, 1.0, 1.0, 1.0, 1.0, 1.0, 1.0, 1.0, 1.0, 1.0, 1.0, 1.0, 1.0, 1.0, 1.0, 1.0, 1.0, 1.0, 1.0, 1.0, 1.0, 1.0, 1.0, 1.0, 1.0, 1.0, 1.0, 1.0, 1.0, 1.0, 1.0, 1.0, 1.0, 1.0, 1.0, 1.0, 1.0, 1.0, 1.0, 1.0, 1.0, 1.0, 1.0, 1.0, 1.0, 1.0, 1.0, 1.0, 1.0, 1.0, 1.0, 1.0, 1.0, 1.0, 1.0, 1.0, 1.0, 1.0, 1.0, 1.0, 1.0, 1.0, 1.0, 1.0, 1.0, 1.0, 1.0, 1.0, 1.0, 1.0, 1.0, 1.0, 1.0, 1.0, 1.0, 1.0, 1.0, 1.0, 1.0, 1.0, 1.0, 1.0, 1.0, 1.0, 1.0, 1.0, 1.0, 1.0, 1.0, 1.0, 1.0, 1.0, 1.0, 1.0, 1.0, 1.0, 1.0, 1.0, 1.0, 1.0, 1.0, 1.0, 1.0, 1.0, 1.0, 1.0, 1.0, 1.0, 1.0, 1.0, 1.0, 1.0, 1.0, 1.0, 1.0, 1.0, 1.0, 1.0, 1.0, 1.0, 1.0, 1.0, 1.0, 1.0, 1.0, 1.0, 1.0, 1.0, 1.0, 1.0, 1.0, 1.0, 1.0, 1.0, 1.0, 1.0, 1.0, 1.0, 1.0, 1.0, 1.0, 1.0, 1.0, 1.0, 1.0, 1.0, 1.0, 1.0, 1.0, 1.0, 1.0, 1.0, 1.0, 1.0, 1.0, 1.0, 1.0, 1.0, 1.0, 1.0, 1.0, 1.0, 1.0, 1.0, 1.0, 1.0, 1.0, 1.0, 1.0, 1.0, 1.0, 1.0, 1.0, 1.0, 1.0, 1.0, 1.0, 1.0, 1.0, 1.0, 1.0, 1.0, 1.0, 1.0, 1.0, 1.0, 1.0, 1.0, 1.0, 1.0, 1.0, 1.0, 1.0, 1.0, 1.0, 1.0, 1.0, 1.0, 1.0, 1.0, 1.0, 1.0, 1.0, 1.0, 1.0, 1.0, 1.0, 1.0, 1.0, 1.0, 1.0, 1.0, 1.0, 1.0, 1.0, 1.0, 1.0, 1.0, 1.0, 1.0, 1.0, 1.0, 1.0, 1.0, 1.0, 1.0, 1.0, 1.0, 1.0, 1.0, 1.0, 1.0, 1.0, 1.0, 1.0, 1.0, 1.0, 1.0, 1.0, 1.0, 1.0, 1.0, 1.0, 1.0, 1.0, 1.0, 1.0, 1.0, 1.0, 1.0, 1.0, 1.0, 1.0, 1.0, 1.0, 1.0, 1.0, 1.0, 1.0, 1.0, 1.0, 1.0, 1.0, 1.0, 1.0, 1.0, 1.0, 1.0, 1.0, 1.0, 1.0, 1.0, 1.0, 1.0, 1.0, 1.0, 1.0, 1.0, 1.0, 1.0, 1.0, 1.0, 1.0, 1.0, 1.0, 1.0, 1.0, 1.0, 1.0, 1.0, 1.0, 1.0, 1.0, 1.0, 1.0, 1.0, 1.0, 1.0, 1.0, 1.0, 1.0, 1.0, 1.0, 1.0, 1.0, 1.0, 1.0, 1.0, 1.0, 1.0, 1.0, 1.0, 1.0, 1.0, 1.0, 1.0, 1.0, 1.0, 1.0, 1.0, 1.0, 1.0, 1.0, 1.0, 1.0, 1.0, 1.0, 1.0, 1.0, 1.0, 1.0, 1.0, 1.0, 1.0, 1.0, 1.0, 1.0, 1.0, 1.0, 1.0, 1.0, 1.0, 1.0, 1.0, 1.0, 1.0, 1.0, 1.0, 1.0, 1.0, 1.0, 1.0, 1.0, 1.0, 1.0, 1.0, 1.0, 1.0, 1.0, 1.0, 1.0, 1.0, 1.0, 1.0, 1.0, 1.0, 1.0, 1.0, 1.0, 1.0, 1.0, 1.0, 1.0, 1.0, 1.0, 1.0, 1.0, 1.0, 1.0, 1.0, 1.0, 1.0, 1.0, 1.0, 1.0, 1.0, 1.0, 1.0, 1.0, 1.0, 1.0, 1.0, 1.0, 1.0, 1.0, 1.0, 1.0, 1.0, 1.0, 1.0, 1.0, 1.0, 1.0, 1.0, 1.0, 1.0, 1.0, 1.0, 1.0, 1.0, 1.0, 1.0, 1.0, 1.0, 1.0, 1.0, 1.0, 1.0, 1.0, 1.0, 1.0, 1.0, 1.0, 1.0, 1.0, 1.0, 1.0, 1.0, 1.0, 1.0, 1.0, 1.0, 1.0, 1.0, 1.0, 1.0, 1.0, 1.0, 1.0, 1.0, 1.0, 1.0, 1.0, 1.0, 1.0, 1.0, 1.0, 1.0, 1.0, 1.0, 1.0, 1.0, 1.0, 1.0, 1.0, 1.0, 1.0, 1.0, 1.0, 1.0, 1.0, 1.0, 1.0, 1.0, 1.0, 1.0, 1.0, 1.0, 1.0, 1.0, 1.0, 1.0, 1.0, 1.0, 1.0, 1.0, 1.0, 1.0, 1.0, 1.0, 1.0, 1.0, 1.0, 1.0, 1.0, 1.0, 1.0, 1.0, 1.0, 1.0, 1.0, 1.0, 1.0, 1.0, 1.0, 1.0, 1.0, 1.0, 1.0, 1.0, 1.0, 1.0, 1.0, 1.0, 1.0, 1.0, 1.0, 1.0, 1.0, 1.0, 1.0, 1.0, 1.0, 1.0, 1.0, 1.0, 1.0, 1.0, 1.0, 1.0, 1.0, 1.0, 1.0, 1.0, 1.0, 1.0, 1.0, 1.0, 1.0, 1.0, 1.0, 1.0, 1.0, 1.0, 1.0, 1.0, 1.0, 1.0, 1.0, 1.0, 1.0, 1.0, 1.0, 1.0, 1.0, 1.0, 1.0, 1.0, 1.0, 1.0, 1.0, 1.0, 1.0, 1.0, 1.0, 1.0, 1.0, 1.0, 1.0, 1.0, 1.0, 1.0, 1.0, 1.0, 1.0, 1.0, 1.0, 1.0, 1.0, 1.0, 1.0, 1.0, 1.0, 1.0, 1.0, 1.0, 1.0, 1.0, 1.0, 1.0, 1.0, 1.0, 1.0, 1.0, 1.0, 1.0, 1.0, 1.0, 1.0, 1.0, 1.0, 1.0, 1.0, 1.0, 1.0, 1.0, 1.0, 1.0, 1.0, 1.0, 1.0, 1.0, 1.0, 1.0, 1.0, 1.0, 1.0, 1.0, 1.0, 1.0, 1.0, 1.0, 1.0, 1.0, 1.0, 1.0, 1.0, 1.0, 1.0, 1.0, 1.0, 1.0, 1.0, 1.0, 1.0, 1.0, 1.0, 1.0, 1.0, 1.0, 1.0, 1.0, 1.0, 1.0, 1.0, 1.0, 1.0, 1.0, 1.0, 1.0, 1.0, 1.0, 1.0, 1.0, 1.0, 1.0, 1.0, 1.0, 1.0, 1.0, 1.0, 1.0, 1.0, 1.0, 1.0, 1.0, 1.0, 1.0, 1.0, 1.0, 1.0, 1.0, 1.0, 1.0, 1.0, 1.0, 1.0, 1.0, 1.0, 1.0, 1.0, 1.0, 1.0, 1.0, 1.0, 1.0, 1.0, 1.0, 1.0, 1.0, 1.0, 1.0, 1.0, 1.0, 1.0, 1.0, 1.0, 1.0, 1.0, 1.0, 1.0, 1.0, 1.0, 1.0, 1.0, 1.0, 1.0, 1.0, 1.0, 1.0, 1.0, 1.0, 1.0, 1.0, 1.0, 1.0, 1.0, 1.0, 1.0, 1.0, 1.0, 1.0, 1.0, 1.0, 1.0, 1.0, 1.0, 1.0, 1.0, 1.0, 1.0, 1.0, 1.0, 1.0, 1.0, 1.0, 1.0, 1.0, 1.0, 1.0, 1.0, 1.0, 1.0, 1.0, 1.0, 1.0, 1.0, 1.0, 1.0, 1.0, 1.0, 1.0, 1.0, 1.0, 1.0, 1.0, 1.0, 1.0, 1.0, 1.0, 1.0, 1.0, 1.0, 1.0, 1.0, 1.0, 1.0, 1.0, 1.0, 1.0, 1.0, 1.0, 1.0, 1.0, 1.0, 1.0, 1.0, 1.0, 1.0, 1.0, 1.0, 1.0, 1.0, 1.0, 1.0, 1.0, 1.0, 1.0, 1.0, 1.0, 1.0, 1.0, 1.0, 1.0, 1.0, 1.0, 1.0, 1.0, 1.0, 1.0, 1.0, 1.0, 1.0, 1.0, 1.0, 1.0, 1.0, 1.0, 1.0, 1.0, 1.0, 1.0, 1.0, 1.0, 1.0, 1.0, 1.0, 1.0, 1.0, 1.0, 1.0, 1.0, 1.0, 1.0, 1.0, 1.0, 1.0, 1.0, 1.0, 1.0, 1.0, 1.0, 1.0, 1.0, 1.0, 1.0, 1.0, 1.0, 1.0, 1.0, 1.0, 1.0, 1.0, 1.0, 1.0, 1.0, 1.0, 1.0, 1.0, 1.0, 1.0, 1.0, 1.0, 1.0, 1.0, 1.0, 1.0, 1.0, 1.0, 1.0, 1.0, 1.0, 1.0, 1.0, 1.0, 1.0, 1.0, 1.0, 1.0, 1.0, 1.0, 1.0, 1.0, 1.0, 1.0, 1.0, 1.0, 1.0, 1.0, 1.0, 1.0, 1.0, 1.0, 1.0, 1.0, 1.0, 1.0, 1.0, 1.0, 1.0, 1.0, 1.0, 1.0, 1.0, 1.0, 1.0, 1.0, 1.0, 1.0, 1.0, 1.0, 1.0, 1.0, 1.0, 1.0, 1.0, 1.0, 1.0, 1.0, 1.0, 1.0, 1.0, 1.0, 1.0, 1.0, 1.0, 1.0, 1.0, 1.0, 1.0, 1.0, 1.0, 1.0, 1.0, 1.0, 1.0, 1.0, 1.0, 1.0, 1.0, 1.0, 1.0, 1.0, 1.0, 1.0, 1.0, 1.0, 1.0, 1.0, 1.0, 1.0, 1.0, 1.0, 1.0, 1.0, 1.0, 1.0, 1.0, 1.0, 1.0, 1.0, 1.0, 1.0, 1.0, 1.0, 1.0, 1.0, 1.0, 1.0, 1.0, 1.0, 1.0, 1.0, 1.0, 1.0, 1.0, 1.0, 1.0, 1.0, 1.0, 1.0, 1.0, 1.0, 1.0, 1.0, 1.0, 1.0, 1.0, 1.0, 1.0, 1.0, 1.0, 1.0, 1.0, 1.0, 1.0, 1.0, 1.0, 1.0, 1.0, 1.0, 1.0, 1.0, 1.0, 1.0, 1.0, 1.0, 1.0, 1.0, 1.0, 1.0, 1.0, 1.0, 1.0, 1.0, 1.0, 1.0, 1.0, 1.0, 1.0, 1.0, 1.0, 1.0, 1.0, 1.0, 1.0, 1.0, 1.0, 1.0, 1.0, 1.0, 1.0, 1.0, 1.0, 1.0, 1.0, 1.0, 1.0, 1.0, 1.0, 1.0, 1.0, 1.0, 1.0, 1.0, 1.0, 1.0, 1.0, 1.0, 1.0, 1.0, 1.0, 1.0, 1.0, 1.0, 1.0, 1.0, 1.0, 1.0, 1.0, 1.0, 1.0, 1.0, 1.0, 1.0, 1.0, 1.0, 1.0, 1.0, 1.0, 1.0, 1.0, 1.0, 1.0, 1.0, 1.0, 1.0, 1.0, 1.0, 1.0, 1.0, 1.0, 1.0, 1.0, 1.0, 1.0, 1.0, 1.0, 1.0, 1.0, 1.0, 1.0, 1.0, 1.0, 1.0, 1.0, 1.0, 1.0, 1.0, 1.0, 1.0, 1.0, 1.0, 1.0, 1.0, 1.0, 1.0, 1.0, 1.0, 1.0, 1.0, 1.0, 1.0, 1.0, 1.0, 1.0, 1.0, 1.0, 1.0, 1.0, 1.0, 1.0, 1.0, 1.0, 1.0, 1.0, 1.0, 1.0, 1.0, 1.0, 1.0, 1.0, 1.0, 1.0, 1.0, 1.0, 1.0, 1.0, 1.0, 1.0, 1.0, 1.0, 1.0, 1.0, 1.0, 1.0, 1.0, 1.0, 1.0, 1.0, 1.0, 1.0, 1.0, 1.0, 1.0, 1.0, 1.0, 1.0, 1.0, 1.0, 1.0, 1.0, 1.0, 1.0, 1.0, 1.0, 1.0, 1.0, 1.0, 1.0, 1.0, 1.0, 1.0, 1.0, 1.0, 1.0, 1.0, 1.0, 1.0, 1.0, 1.0, 1.0, 1.0, 1.0, 1.0, 1.0, 1.0, 1.0, 1.0, 1.0, 1.0, 1.0, 1.0, 1.0, 1.0, 1.0, 1.0, 1.0, 1.0, 1.0, 1.0, 1.0, 1.0, 1.0, 1.0, 1.0, 1.0, 1.0, 1.0, 1.0, 1.0, 1.0, 1.0, 1.0, 1.0, 1.0, 1.0, 1.0, 1.0, 1.0, 1.0, 1.0, 1.0, 1.0, 1.0, 1.0, 1.0, 1.0, 1.0, 1.0, 1.0, 1.0, 1.0, 1.0, 1.0, 1.0, 1.0, 1.0, 1.0, 1.0, 1.0, 1.0, 1.0, 1.0, 1.0, 1.0, 1.0, 1.0, 1.0, 1.0, 1.0, 1.0, 1.0, 1.0, 1.0, 1.0, 1.0, 1.0, 1.0, 1.0, 1.0, 1.0, 1.0, 1.0, 1.0, 1.0, 1.0, 1.0, 1.0, 1.0, 1.0, 1.0, 1.0, 1.0, 1.0, 1.0, 1.0, 1.0, 1.0, 1.0, 1.0, 1.0, 1.0, 1.0, 1.0, 1.0, 1.0, 1.0, 1.0, 1.0, 1.0, 1.0, 1.0, 1.0, 1.0, 1.0, 1.0, 1.0, 1.0, 1.0, 1.0, 1.0, 1.0, 1.0, 1.0, 1.0, 1.0, 1.0, 1.0, 1.0, 1.0, 1.0, 1.0, 1.0, 1.0, 1.0, 1.0, 1.0, 1.0, 1.0, 1.0, 1.0, 1.0, 1.0, 1.0, 1.0, 1.0, 1.0, 1.0, 1.0, 1.0, 1.0, 1.0, 1.0, 1.0, 1.0, 1.0, 1.0, 1.0, 1.0, 1.0, 1.0, 1.0, 1.0, 1.0, 1.0, 1.0, 1.0, 1.0, 1.0, 1.0, 1.0, 1.0, 1.0, 1.0, 1.0, 1.0, 1.0, 1.0, 1.0, 1.0, 1.0, 1.0, 1.0, 1.0, 1.0, 1.0, 1.0, 1.0, 1.0, 1.0, 1.0, 1.0, 1.0, 1.0, 1.0, 1.0, 1.0, 1.0, 1.0, 1.0, 1.0, 1.0, 1.0, 1.0, 1.0, 1.0, 1.0, 1.0, 1.0, 1.0, 1.0, 1.0, 1.0, 1.0, 1.0, 1.0, 1.0, 1.0, 1.0, 1.0, 1.0, 1.0, 1.0, 1.0, 1.0, 1.0, 1.0, 1.0, 1.0, 1.0, 1.0, 1.0, 1.0, 1.0, 1.0, 1.0, 1.0, 1.0, 1.0, 1.0, 1.0, 1.0, 1.0, 1.0, 1.0, 1.0, 1.0, 1.0, 1.0, 1.0, 1.0, 1.0, 1.0, 1.0, 1.0, 1.0, 1.0, 1.0, 1.0, 1.0, 1.0, 1.0, 1.0, 1.0, 1.0, 1.0, 1.0, 1.0, 1.0, 1.0, 1.0, 1.0, 1.0, 1.0, 1.0, 1.0, 1.0, 1.0, 1.0, 1.0, 1.0, 1.0, 1.0, 1.0, 1.0, 1.0, 1.0, 1.0, 1.0, 1.0, 1.0, 1.0, 1.0, 1.0, 1.0, 1.0, 1.0, 1.0, 1.0, 1.0, 1.0, 1.0, 1.0, 1.0, 1.0, 1.0, 1.0, 1.0, 1.0, 1.0, 1.0, 1.0, 1.0, 1.0, 1.0, 1.0, 1.0, 1.0, 1.0, 1.0, 1.0, 1.0, 1.0, 1.0, 1.0, 1.0, 1.0, 1.0, 1.0, 1.0, 1.0, 1.0, 1.0, 1.0, 1.0, 1.0, 1.0, 1.0, 1.0, 1.0, 1.0, 1.0, 1.0, 1.0, 1.0, 1.0, 1.0, 1.0, 1.0, 1.0, 1.0, 1.0, 1.0, 1.0, 1.0, 1.0, 1.0, 1.0, 1.0, 1.0, 1.0, 1.0, 1.0, 1.0, 1.0, 1.0, 1.0, 1.0, 1.0, 1.0, 1.0, 1.0, 1.0, 1.0, 1.0, 1.0, 1.0, 1.0, 1.0, 1.0, 1.0, 1.0, 1.0, 1.0, 1.0, 1.0, 1.0, 1.0, 1.0, 1.0, 1.0, 1.0, 1.0, 1.0, 1.0, 1.0, 1.0, 1.0, 1.0, 1.0, 1.0, 1.0, 1.0, 1.0, 1.0, 1.0, 1.0, 1.0, 1.0, 1.0, 1.0, 1.0, 1.0, 1.0, 1.0, 1.0, 1.0, 1.0, 1.0, 1.0, 1.0, 1.0, 1.0, 1.0, 1.0, 1.0, 1.0, 1.0, 1.0, 1.0, 1.0, 1.0, 1.0, 1.0, 1.0, 1.0, 1.0, 1.0, 1.0, 1.0, 1.0, 1.0, 1.0, 1.0, 1.0, 1.0, 1.0, 1.0, 1.0, 1.0, 1.0, 1.0, 1.0, 1.0, 1.0, 1.0, 1.0, 1.0, 1.0, 1.0, 1.0, 1.0, 1.0, 1.0, 1.0, 1.0, 1.0, 1.0, 1.0, 1.0, 1.0, 1.0, 1.0, 1.0, 1.0, 1.0, 1.0, 1.0, 1.0, 1.0, 1.0, 1.0, 1.0, 1.0, 1.0, 1.0, 1.0, 1.0, 1.0, 1.0, 1.0, 1.0, 1.0, 1.0, 1.0, 1.0, 1.0, 1.0, 1.0, 1.0, 1.0, 1.0, 1.0, 1.0, 1.0, 1.0, 1.0, 1.0, 1.0, 1.0, 1.0, 1.0, 1.0, 1.0, 1.0, 1.0, 1.0, 1.0, 1.0, 1.0, 1.0, 1.0, 1.0, 1.0, 1.0, 1.0, 1.0, 1.0, 1.0, 1.0, 1.0, 1.0, 1.0, 1.0, 1.0, 1.0, 1.0, 1.0, 1.0, 1.0, 1.0, 1.0, 1.0, 1.0, 1.0, 1.0, 1.0, 1.0, 1.0, 1.0, 1.0, 1.0, 1.0, 1.0, 1.0, 1.0, 1.0, 1.0, 1.0, 1.0, 1.0, 1.0, 1.0, 1.0, 1.0, 1.0, 1.0, 1.0, 1.0, 1.0, 1.0, 1.0, 1.0, 1.0, 1.0, 1.0, 1.0, 1.0, 1.0, 1.0, 1.0, 1.0, 1.0, 1.0, 1.0, 1.0, 1.0, 1.0, 1.0, 1.0, 1.0, 1.0, 1.0, 1.0, 1.0, 1.0, 1.0, 1.0, 1.0, 1.0, 1.0, 1.0, 1.0, 1.0, 1.0, 1.0, 1.0, 1.0, 1.0, 1.0, 1.0, 1.0, 1.0, 1.0, 1.0, 1.0, 1.0, 1.0, 1.0, 1.0, 1.0, 1.0, 1.0, 1.0, 1.0, 1.0, 1.0, 1.0, 1.0, 1.0, 1.0, 1.0, 1.0, 1.0, 1.0, 1.0, 1.0, 1.0, 1.0, 1.0, 1.0, 1.0, 1.0, 1.0, 1.0, 1.0, 1.0, 1.0, 1.0, 1.0, 1.0, 1.0, 1.0, 1.0, 1.0, 1.0, 1.0, 1.0, 1.0, 1.0, 1.0, 1.0, 1.0, 1.0, 1.0, 1.0, 1.0, 1.0, 1.0, 1.0, 1.0, 1.0, 1.0, 1.0, 1.0, 1.0, 1.0, 1.0, 1.0, 1.0, 1.0, 1.0, 1.0, 1.0, 1.0, 1.0, 1.0, 1.0, 1.0, 1.0, 1.0, 1.0, 1.0, 1.0, 1.0, 1.0, 1.0, 1.0, 1.0, 1.0, 1.0, 1.0, 1.0, 1.0, 1.0, 1.0, 1.0, 1.0, 1.0, 1.0, 1.0, 1.0, 1.0, 1.0, 1.0, 1.0, 1.0, 1.0, 1.0, 1.0, 1.0, 1.0, 1.0, 1.0, 1.0, 1.0, 1.0, 1.0, 1.0, 1.0, 1.0, 1.0, 1.0, 1.0, 1.0, 1.0, 1.0, 1.0, 1.0, 1.0, 1.0, 1.0, 1.0, 1.0, 1.0, 1.0, 1.0, 1.0, 1.0, 1.0, 1.0, 1.0, 1.0, 1.0, 1.0, 1.0, 1.0, 1.0, 1.0, 1.0, 1.0, 1.0, 1.0, 1.0, 1.0, 1.0, 1.0, 1.0, 1.0, 1.0, 1.0, 1.0, 1.0, 1.0, 1.0, 1.0, 1.0, 1.0, 1.0, 1.0, 1.0, 1.0, 1.0, 1.0, 1.0, 1.0, 1.0, 1.0, 1.0, 1.0, 1.0, 1.0, 1.0, 1.0, 1.0, 1.0, 1.0, 1.0, 1.0, 1.0, 1.0, 1.0, 1.0, 1.0, 1.0, 1.0, 1.0, 1.0, 1.0, 1.0, 1.0, 1.0, 1.0, 1.0, 1.0, 1.0, 1.0, 1.0, 1.0, 1.0, 1.0, 1.0, 1.0, 1.0, 1.0, 1.0, 1.0, 1.0, 1.0, 1.0, 1.0, 1.0, 1.0, 1.0, 1.0, 1.0, 1.0, 1.0, 1.0, 1.0, 1.0, 1.0, 1.0, 1.0, 1.0, 1.0, 1.0, 1.0, 1.0, 1.0, 1.0, 1.0, 1.0, 1.0, 1.0, 1.0, 1.0, 1.0, 1.0, 1.0, 1.0, 1.0, 1.0, 1.0, 1.0, 1.0, 1.0, 1.0, 1.0, 1.0, 1.0, 1.0, 1.0, 1.0, 1.0, 1.0, 1.0, 1.0, 1.0, 1.0, 1.0, 1.0, 1.0, 1.0, 1.0, 1.0, 1.0, 1.0, 1.0, 1.0, 1.0, 1.0, 1.0, 1.0, 1.0, 1.0, 1.0, 1.0, 1.0, 1.0, 1.0, 1.0, 1.0, 1.0, 1.0, 1.0, 1.0, 1.0, 1.0, 1.0, 1.0, 1.0, 1.0, 1.0, 1.0, 1.0, 1.0, 1.0, 1.0, 1.0, 1.0, 1.0, 1.0, 1.0, 1.0, 1.0, 1.0, 1.0, 1.0, 1.0, 1.0, 1.0, 1.0, 1.0, 1.0, 1.0, 1.0, 1.0, 1.0, 1.0, 1.0, 1.0, 1.0, 1.0, 1.0, 1.0, 1.0, 1.0, 1.0, 1.0, 1.0, 1.0, 1.0, 1.0, 1.0, 1.0, 1.0, 1.0, 1.0, 1.0, 1.0, 1.0, 1.0, 1.0, 1.0, 1.0, 1.0, 1.0, 1.0, 1.0, 1.0, 1.0, 1.0, 1.0, 1.0, 1.0, 1.0, 1.0, 1.0, 1.0, 1.0, 1.0, 1.0, 1.0, 1.0, 1.0, 1.0, 1.0, 1.0, 1.0, 1.0, 1.0, 1.0, 1.0, 1.0, 1.0, 1.0, 1.0, 1.0, 1.0, 1.0, 1.0, 1.0, 1.0, 1.0, 1.0, 1.0, 1.0, 1.0, 1.0, 1.0, 1.0, 1.0, 1.0, 1.0, 1.0, 1.0, 1.0, 1.0, 1.0, 1.0, 1.0, 1.0, 1.0, 1.0, 1.0, 1.0, 1.0, 1.0, 1.0, 1.0, 1.0, 1.0, 1.0, 1.0, 1.0, 1.0, 1.0, 1.0, 1.0, 1.0, 1.0, 1.0, 1.0, 1.0, 1.0, 1.0, 1.0, 1.0, 1.0, 1.0, 1.0, 1.0, 1.0, 1.0, 1.0, 1.0, 1.0, 1.0, 1.0, 1.0, 1.0, 1.0, 1.0, 1.0, 1.0, 1.0, 1.0, 1.0, 1.0, 1.0, 1.0, 1.0, 1.0, 1.0, 1.0, 1.0, 1.0, 1.0, 1.0, 1.0, 1.0, 1.0, 1.0, 1.0, 1.0, 1.0, 1.0, 1.0, 1.0, 1.0, 1.0, 1.0, 1.0, 1.0, 1.0, 1.0, 1.0, 1.0, 1.0, 1.0, 1.0, 1.0, 1.0, 1.0, 1.0, 1.0, 1.0, 1.0, 1.0, 1.0, 1.0, 1.0, 1.0, 1.0, 1.0, 1.0, 1.0, 1.0, 1.0, 1.0, 1.0, 1.0, 1.0, 1.0, 1.0, 1.0, 1.0, 1.0, 1.0, 1.0, 1.0, 1.0, 1.0, 1.0, 1.0, 1.0, 1.0, 1.0, 1.0, 1.0, 1.0, 1.0, 1.0, 1.0, 1.0, 1.0, 1.0, 1.0, 1.0, 1.0, 1.0, 1.0, 1.0, 1.0, 1.0, 1.0, 1.0, 1.0, 1.0, 1.0, 1.0, 1.0, 1.0, 1.0, 1.0, 1.0, 1.0, 1.0, 1.0, 1.0, 1.0, 1.0, 1.0, 1.0, 1.0, 1.0, 1.0, 1.0, 1.0, 1.0, 1.0, 1.0, 1.0, 1.0, 1.0, 1.0, 1.0, 1.0, 1.0, 1.0, 1.0, 1.0, 1.0, 1.0, 1.0, 1.0, 1.0, 1.0, 1.0, 1.0, 1.0, 1.0, 1.0, 1.0, 1.0, 1.0, 1.0, 1.0, 1.0, 1.0, 1.0, 1.0, 1.0, 1.0, 1.0, 1.0, 1.0, 1.0, 1.0, 1.0, 1.0, 1.0, 1.0, 1.0, 1.0, 1.0, 1.0, 1.0, 1.0, 1.0, 1.0, 1.0, 1.0, 1.0, 1.0, 1.0, 1.0, 1.0, 1.0, 1.0, 1.0, 1.0, 1.0, 1.0, 1.0, 1.0, 1.0, 1.0, 1.0, 1.0, 1.0, 1.0, 1.0, 1.0, 1.0, 1.0, 1.0, 1.0, 1.0, 1.0, 1.0, 1.0, 1.0, 1.0, 1.0, 1.0, 1.0, 1.0, 1.0, 1.0, 1.0, 1.0, 1.0, 1.0, 1.0, 1.0, 1.0, 1.0, 1.0, 1.0, 1.0, 1.0, 1.0, 1.0, 1.0, 1.0, 1.0, 1.0, 1.0, 1.0, 1.0, 1.0, 1.0, 1.0, 1.0, 1.0, 1.0, 1.0, 1.0, 1.0, 1.0, 1.0, 1.0, 1.0, 1.0, 1.0, 1.0, 1.0, 1.0, 1.0, 1.0, 1.0, 1.0, 1.0, 1.0, 1.0, 1.0, 1.0, 1.0, 1.0, 1.0, 1.0, 1.0, 1.0, 1.0, 1.0, 1.0, 1.0, 1.0, 1.0, 1.0, 1.0, 1.0, 1.0, 1.0, 1.0, 1.0, 1.0, 1.0, 1.0, 1.0, 1.0, 1.0, 1.0, 1.0, 1.0, 1.0, 1.0, 1.0, 1.0, 1.0, 1.0, 1.0, 1.0, 1.0, 1.0, 1.0, 1.0, 1.0, 1.0, 1.0, 1.0, 1.0, 1.0, 1.0, 1.0, 1.0, 1.0, 1.0, 1.0, 1.0, 1.0, 1.0, 1.0, 1.0, 1.0, 1.0, 1.0, 1.0, 1.0, 1.0, 1.0, 1.0, 1.0, 1.0, 1.0, 1.0, 1.0, 1.0, 1.0, 1.0, 1.0, 1.0, 1.0, 1.0, 1.0, 1.0, 1.0, 1.0, 1.0, 1.0, 1.0, 1.0, 1.0, 1.0, 1.0, 1.0, 1.0, 1.0, 1.0, 1.0, 1.0, 1.0, 1.0, 1.0, 1.0, 1.0, 1.0, 1.0, 1.0, 1.0, 1.0, 1.0, 1.0, 1.0, 1.0, 1.0, 1.0, 1.0, 1.0, 1.0, 1.0, 1.0, 1.0, 1.0, 1.0, 1.0, 1.0, 1.0, 1.0, 1.0, 1.0, 1.0, 1.0, 1.0, 1.0, 1.0, 1.0, 1.0, 1.0, 1.0, 1.0, 1.0, 1.0, 1.0, 1.0, 1.0, 1.0, 1.0, 1.0, 1.0, 1.0, 1.0, 1.0, 1.0, 1.0, 1.0, 1.0, 1.0, 1.0, 1.0, 1.0, 1.0, 1.0, 1.0, 1.0, 1.0, 1.0, 1.0, 1.0, 1.0, 1.0, 1.0, 1.0, 1.0, 1.0, 1.0, 1.0, 1.0, 1.0, 1.0, 1.0, 1.0, 1.0, 1.0, 1.0, 1.0, 1.0, 1.0, 1.0, 1.0, 1.0, 1.0, 1.0, 1.0, 1.0, 1.0, 1.0, 1.0, 1.0, 1.0, 1.0, 1.0, 1.0, 1.0, 1.0, 1.0, 1.0, 1.0, 1.0, 1.0, 1.0, 1.0, 1.0, 1.0, 1.0, 1.0, 1.0, 1.0, 1.0, 1.0, 1.0, 1.0, 1.0, 1.0, 1.0, 1.0, 1.0, 1.0, 1.0, 1.0, 1.0, 1.0, 1.0, 1.0, 1.0, 1.0, 1.0, 1.0, 1.0, 1.0, 1.0, 1.0, 1.0, 1.0, 1.0, 1.0, 1.0, 1.0, 1.0, 1.0, 1.0, 1.0, 1.0, 1.0, 1.0, 1.0, 1.0, 1.0, 1.0, 1.0, 1.0, 1.0, 1.0, 1.0, 1.0, 1.0, 1.0, 1.0, 1.0, 1.0, 1.0, 1.0, 1.0, 1.0, 1.0, 1.0, 1.0, 1.0, 1.0, 1.0, 1.0, 1.0, 1.0, 1.0, 1.0, 1.0, 1.0, 1.0, 1.0, 1.0, 1.0, 1.0, 1.0, 1.0, 1.0, 1.0, 1.0, 1.0, 1.0, 1.0, 1.0, 1.0, 1.0, 1.0, 1.0, 1.0, 1.0, 1.0, 1.0, 1.0, 1.0, 1.0, 1.0, 1.0, 1.0, 1.0, 1.0, 1.0, 1.0, 1.0, 1.0, 1.0, 1.0, 1.0, 1.0, 1.0, 1.0, 1.0, 1.0, 1.0, 1.0, 1.0, 1.0, 1.0, 1.0, 1.0, 1.0, 1.0, 1.0, 1.0, 1.0, 1.0, 1.0, 1.0, 1.0, 1.0, 1.0, 1.0, 1.0, 1.0, 1.0, 1.0, 1.0, 1.0, 1.0, 1.0, 1.0, 1.0, 1.0, 1.0, 1.0, 1.0, 1.0, 1.0, 1.0, 1.0, 1.0, 1.0, 1.0, 1.0, 1.0, 1.0, 1.0, 1.0, 1.0, 1.0, 1.0, 1.0, 1.0, 1.0, 1.0, 1.0, 1.0, 1.0, 1.0, 1.0, 1.0, 1.0, 1.0, 1.0, 1.0, 1.0, 1.0, 1.0, 1.0, 1.0, 1.0, 1.0, 1.0, 1.0, 1.0, 1.0, 1.0, 1.0, 1.0, 1.0, 1.0, 1.0, 1.0, 1.0, 1.0, 1.0, 1.0, 1.0, 1.0, 1.0, 1.0, 1.0, 1.0, 1.0, 1.0, 1.0, 1.0, 1.0, 1.0, 1.0, 1.0, 1.0, 1.0, 1.0, 1.0, 1.0, 1.0, 1.0, 1.0, 1.0, 1.0, 1.0, 1.0, 1.0, 1.0, 1.0, 1.0, 1.0, 1.0, 1.0, 1.0, 1.0, 1.0, 1.0, 1.0, 1.0, 1.0, 1.0, 1.0, 1.0, 1.0, 1.0, 1.0, 1.0, 1.0, 1.0, 1.0, 1.0, 1.0, 1.0, 1.0, 1.0, 1.0, 1.0, 1.0, 1.0, 1.0, 1.0, 1.0, 1.0, 1.0, 1.0, 1.0, 1.0, 1.0, 1.0, 1.0, 1.0, 1.0, 1.0, 1.0, 1.0, 1.0, 1.0, 1.0, 1.0, 1.0, 1.0, 1.0, 1.0, 1.0, 1.0, 1.0, 1.0, 1.0, 1.0, 1.0, 1.0, 1.0, 1.0, 1.0, 1.0, 1.0, 1.0, 1.0, 1.0, 1.0, 1.0, 1.0, 1.0, 1.0, 1.0, 1.0, 1.0, 1.0, 1.0, 1.0, 1.0, 1.0, 1.0, 1.0, 1.0, 1.0, 1.0, 1.0, 1.0, 1.0, 1.0, 1.0, 1.0, 1.0, 1.0, 1.0, 1.0, 1.0, 1.0, 1.0, 1.0, 1.0, 1.0, 1.0, 1.0, 1.0, 1.0, 1.0, 1.0, 1.0, 1.0, 1.0, 1.0, 1.0, 1.0, 1.0, 1.0, 1.0, 1.0, 1.0, 1.0, 1.0, 1.0, 1.0, 1.0, 1.0, 1.0, 1.0, 1.0, 1.0, 1.0, 1.0, 1.0, 1.0, 1.0, 1.0, 1.0, 1.0, 1.0, 1.0, 1.0, 1.0, 1.0, 1.0, 1.0, 1.0, 1.0, 1.0, 1.0, 1.0, 1.0, 1.0, 1.0, 1.0, 1.0, 1.0, 1.0, 1.0, 1.0, 1.0, 1.0, 1.0, 1.0, 1.0, 1.0, 1.0, 1.0, 1.0, 1.0, 1.0, 1.0, 1.0, 1.0, 1.0, 1.0, 1.0, 1.0, 1.0, 1.0, 1.0, 1.0, 1.0, 1.0, 1.0, 1.0, 1.0, 1.0, 1.0, 1.0, 1.0, 1.0, 1.0, 1.0, 1.0, 1.0, 1.0, 1.0, 1.0, 1.0, 1.0, 1.0, 1.0, 1.0, 1.0, 1.0, 1.0, 1.0, 1.0, 1.0, 1.0, 1.0, 1.0, 1.0, 1.0, 1.0, 1.0, 1.0, 1.0, 1.0, 1.0, 1.0, 1.0, 1.0, 1.0, 1.0, 1.0, 1.0, 1.0, 1.0, 1.0, 1.0, 1.0, 1.0, 1.0, 1.0, 1.0, 1.0, 1.0, 1.0, 1.0, 1.0, 1.0, 1.0, 1.0, 1.0, 1.0, 1.0, 1.0, 1.0, 1.0, 1.0, 1.0, 1.0, 1.0, 1.0, 1.0, 1.0, 1.0, 1.0, 1.0, 1.0, 1.0, 1.0, 1.0, 1.0, 1.0, 1.0, 1.0, 1.0, 1.0, 1.0, 1.0, 1.0, 1.0, 1.0, 1.0, 1.0, 1.0, 1.0, 1.0, 1.0, 1.0, 1.0, 1.0, 1.0, 1.0, 1.0, 1.0, 1.0, 1.0, 1.0, 1.0, 1.0, 1.0, 1.0, 1.0, 1.0, 1.0, 1.0, 1.0, 1.0, 1.0, 1.0, 1.0, 1.0, 1.0, 1.0, 1.0, 1.0, 1.0, 1.0, 1.0, 1.0, 1.0, 1.0, 1.0, 1.0, 1.0, 1.0, 1.0, 1.0, 1.0, 1.0, 1.0, 1.0, 1.0, 1.0, 1.0, 1.0, 1.0, 1.0, 1.0, 1.0, 1.0, 1.0, 1.0, 1.0, 1.0, 1.0, 1.0, 1.0, 1.0, 1.0, 1.0, 1.0, 1.0, 1.0, 1.0, 1.0, 1.0, 1.0, 1.0, 1.0, 1.0, 1.0, 1.0, 1.0, 1.0, 1.0, 1.0, 1.0, 1.0, 1.0, 1.0, 1.0, 1.0, 1.0, 1.0, 1.0, 1.0, 1.0, 1.0, 1.0, 1.0, 1.0, 1.0, 1.0, 1.0, 1.0, 1.0, 1.0, 1.0, 1.0, 1.0, 1.0, 1.0, 1.0, 1.0, 1.0, 1.0, 1.0, 1.0, 1.0, 1.0, 1.0, 1.0, 1.0, 1.0, 1.0, 1.0, 1.0, 1.0, 1.0, 1.0, 1.0, 1.0, 1.0, 1.0, 1.0, 1.0, 1.0, 1.0, 1.0, 1.0, 1.0, 1.0, 1.0, 1.0, 1.0, 1.0, 1.0, 1.0, 1.0, 1.0, 1.0, 1.0, 1.0, 1.0, 1.0, 1.0, 1.0, 1.0, 1.0, 1.0, 1.0, 1.0, 1.0, 1.0, 1.0, 1.0, 1.0, 1.0, 1.0, 1.0, 1.0, 1.0, 1.0, 1.0, 1.0, 1.0, 1.0, 1.0, 1.0, 1.0, 1.0, 1.0, 1.0, 1.0, 1.0, 1.0, 1.0, 1.0, 1.0, 1.0, 1.0, 1.0, 1.0, 1.0, 1.0, 1.0, 1.0, 1.0, 1.0, 1.0, 1.0, 1.0, 1.0, 1.0, 1.0, 1.0, 1.0, 1.0, 1.0, 1.0, 1.0, 1.0, 1.0, 1.0, 1.0, 1.0, 1.0, 1.0, 1.0, 1.0, 1.0, 1.0, 1.0, 1.0, 1.0, 1.0, 1.0, 1.0, 1.0, 1.0, 1.0, 1.0, 1.0, 1.0, 1.0, 1.0, 1.0, 1.0, 1.0, 1.0, 1.0, 1.0, 1.0, 1.0, 1.0, 1.0, 1.0, 1.0, 1.0, 1.0, 1.0, 1.0, 1.0, 1.0, 1.0, 1.0, 1.0, 1.0, 1.0, 1.0, 1.0, 1.0, 1.0, 1.0, 1.0, 1.0, 1.0, 1.0, 1.0, 1.0, 1.0, 1.0, 1.0, 1.0, 1.0, 1.0, 1.0, 1.0, 1.0, 1.0, 1.0, 1.0, 1.0, 1.0, 1.0, 1.0, 1.0, 1.0, 1.0, 1.0, 1.0, 1.0, 1.0, 1.0, 1.0, 1.0, 1.0, 1.0, 1.0, 1.0, 1.0, 1.0, 1.0, 1.0, 1.0, 1.0, 1.0, 1.0, 1.0, 1.0, 1.0, 1.0, 1.0, 1.0, 1.0, 1.0, 1.0, 1.0, 1.0, 1.0, 1.0, 1.0, 1.0, 1.0, 1.0, 1.0, 1.0, 1.0, 1.0, 1.0, 1.0, 1.0, 1.0, 1.0, 1.0, 1.0, 1.0, 1.0, 1.0, 1.0, 1.0, 1.0, 1.0, 1.0, 1.0, 1.0, 1.0, 1.0, 1.0, 1.0, 1.0, 1.0, 1.0, 1.0, 1.0, 1.0, 1.0, 1.0, 1.0, 1.0, 1.0, 1.0, 1.0, 1.0, 1.0, 1.0, 1.0, 1.0, 1.0, 1.0, 1.0, 1.0, 1.0, 1.0, 1.0, 1.0, 1.0, 1.0, 1.0, 1.0, 1.0, 1.0, 1.0, 1.0, 1.0, 1.0, 1.0, 1.0, 1.0, 1.0, 1.0, 1.0, 1.0, 1.0, 1.0, 1.0, 1.0, 1.0, 1.0, 1.0, 1.0, 1.0, 1.0, 1.0, 1.0, 1.0, 1.0, 1.0, 1.0, 1.0, 1.0, 1.0, 1.0, 1.0, 1.0, 1.0, 1.0, 1.0, 1.0, 1.0, 1.0, 1.0, 1.0, 1.0, 1.0, 1.0, 1.0, 1.0, 1.0, 1.0, 1.0, 1.0, 1.0, 1.0, 1.0, 1.0, 1.0, 1.0, 1.0, 1.0, 1.0, 1.0, 1.0, 1.0, 1.0, 1.0, 1.0, 1.0, 1.0, 1.0, 1.0, 1.0, 1.0, 1.0, 1.0, 1.0, 1.0, 1.0, 1.0, 1.0, 1.0, 1.0, 1.0, 1.0, 1.0, 1.0, 1.0, 1.0, 1.0, 1.0, 1.0, 1.0, 1.0, 1.0, 1.0, 1.0, 1.0, 1.0, 1.0, 1.0, 1.0, 1.0, 1.0, 1.0, 1.0, 1.0, 1.0, 1.0, 1.0, 1.0, 1.0, 1.0, 1.0, 1.0, 1.0, 1.0, 1.0, 1.0, 1.0, 1.0, 1.0, 1.0, 1.0, 1.0, 1.0, 1.0, 1.0, 1.0, 1.0, 1.0, 1.0, 1.0, 1.0, 1.0, 1.0, 1.0, 1.0, 1.0, 1.0, 1.0, 1.0, 1.0, 1.0, 1.0, 1.0, 1.0, 1.0, 1.0, 1.0, 1.0, 1.0, 1.0, 1.0, 1.0, 1.0, 1.0, 1.0, 1.0, 1.0, 1.0, 1.0, 1.0, 1.0, 1.0, 1.0, 1.0, 1.0, 1.0, 1.0, 1.0, 1.0, 1.0, 1.0, 1.0, 1.0, 1.0, 1.0, 1.0, 1.0, 1.0, 1.0, 1.0, 1.0, 1.0, 1.0, 1.0, 1.0, 1.0, 1.0, 1.0, 1.0, 1.0, 1.0, 1.0, 1.0, 1.0, 1.0, 1.0, 1.0, 1.0, 1.0, 1.0, 1.0, 1.0, 1.0, 1.0, 1.0, 1.0, 1.0, 1.0, 1.0, 1.0, 1.0, 1.0, 1.0, 1.0, 1.0, 1.0, 1.0, 1.0, 1.0, 1.0, 1.0, 1.0, 1.0, 1.0, 1.0, 1.0, 1.0, 1.0, 1.0, 1.0, 1.0, 1.0, 1.0, 1.0, 1.0, 1.0, 1.0, 1.0, 1.0, 1.0, 1.0, 1.0, 1.0, 1.0, 1.0, 1.0, 1.0, 1.0, 1.0, 1.0, 1.0, 1.0, 1.0, 1.0, 1.0, 1.0, 1.0, 1.0, 1.0, 1.0, 1.0, 1.0, 1.0, 1.0, 1.0, 1.0, 1.0, 1.0, 1.0, 1.0, 1.0, 1.0, 1.0, 1.0, 1.0, 1.0, 1.0, 1.0, 1.0, 1.0, 1.0, 1.0, 1.0, 1.0, 1.0, 1.0, 1.0, 1.0, 1.0, 1.0, 1.0, 1.0, 1.0, 1.0, 1.0, 1.0, 1.0, 1.0, 1.0, 1.0, 1.0, 1.0, 1.0, 1.0, 1.0, 1.0, 1.0, 1.0, 1.0, 1.0, 1.0, 1.0, 1.0, 1.0, 1.0, 1.0, 1.0, 1.0, 1.0, 1.0, 1.0, 1.0, 1.0, 1.0, 1.0, 1.0, 1.0, 1.0, 1.0, 1.0, 1.0, 1.0, 1.0, 1.0, 1.0, 1.0, 1.0, 1.0, 1.0, 1.0, 1.0, 1.0, 1.0, 1.0, 1.0, 1.0, 1.0, 1.0, 1.0, 1.0, 1.0, 1.0, 1.0, 1.0, 1.0, 1.0, 1.0, 1.0, 1.0, 1.0, 1.0, 1.0, 1.0, 1.0, 1.0, 1.0, 1.0, 1.0, 1.0, 1.0, 1.0, 1.0, 1.0, 1.0, 1.0, 1.0, 1.0, 1.0, 1.0, 1.0, 1.0, 1.0, 1.0, 1.0, 1.0, 1.0, 1.0, 1.0, 1.0, 1.0, 1.0, 1.0, 1.0, 1.0, 1.0, 1.0, 1.0, 1.0, 1.0, 1.0, 1.0, 1.0, 1.0, 1.0, 1.0, 1.0, 1.0, 1.0, 1.0, 1.0, 1.0, 1.0, 1.0, 1.0, 1.0, 1.0, 1.0, 1.0, 1.0, 1.0, 1.0, 1.0, 1.0, 1.0, 1.0, 1.0, 1.0, 1.0, 1.0, 1.0, 1.0, 1.0, 1.0, 1.0, 1.0, 1.0, 1.0, 1.0, 1.0, 1.0, 1.0, 1.0, 1.0, 1.0, 1.0, 1.0, 1.0, 1.0, 1.0, 1.0, 1.0, 1.0, 1.0, 1.0, 1.0, 1.0, 1.0, 1.0, 1.0, 1.0, 1.0, 1.0, 1.0, 1.0, 1.0, 1.0, 1.0, 1.0, 1.0, 1.0, 1.0, 1.0, 1.0, 1.0, 1.0, 1.0, 1.0, 1.0, 1.0, 1.0, 1.0, 1.0, 1.0, 1.0, 1.0, 1.0, 1.0, 1.0, 1.0, 1.0, 1.0, 1.0, 1.0, 1.0, 1.0, 1.0, 1.0, 1.0, 1.0, 1.0, 1.0, 1.0, 1.0, 1.0, 1.0, 1.0, 1.0, 1.0, 1.0, 1.0, 1.0, 1.0, 1.0, 1.0, 1.0, 1.0, 1.0, 1.0, 1.0, 1.0, 1.0, 1.0, 1.0, 1.0, 1.0, 1.0, 1.0, 1.0, 1.0, 1.0, 1.0, 1.0, 1.0, 1.0, 1.0, 1.0, 1.0, 1.0, 1.0, 1.0, 1.0, 1.0, 1.0, 1.0, 1.0, 1.0, 1.0, 1.0, 1.0, 1.0, 1.0, 1.0, 1.0, 1.0, 1.0, 1.0, 1.0, 1.0, 1.0, 1.0, 1.0, 1.0, 1.0, 1.0, 1.0, 1.0, 1.0, 1.0, 1.0, 1.0, 1.0, 1.0, 1.0, 1.0, 1.0, 1.0, 1.0, 1.0, 1.0, 1.0, 1.0, 1.0, 1.0, 1.0, 1.0, 1.0, 1.0, 1.0, 1.0, 1.0, 1.0, 1.0, 1.0, 1.0, 1.0, 1.0, 1.0, 1.0, 1.0, 1.0, 1.0, 1.0, 1.0, 1.0, 1.0, 1.0, 1.0, 1.0, 1.0, 1.0, 1.0, 1.0, 1.0, 1.0, 1.0, 1.0, 1.0, 1.0, 1.0, 1.0, 1.0, 1.0, 1.0, 1.0, 1.0, 1.0, 1.0, 1.0, 1.0, 1.0, 1.0, 1.0, 1.0, 1.0, 1.0, 1.0, 1.0, 1.0, 1.0, 1.0, 1.0, 1.0, 1.0, 1.0, 1.0, 1.0, 1.0, 1.0, 1.0, 1.0, 1.0, 1.0, 1.0, 1.0, 1.0, 1.0, 1.0, 1.0, 1.0, 1.0, 1.0, 1.0, 1.0, 1.0, 1.0, 1.0, 1.0, 1.0, 1.0, 1.0, 1.0, 1.0, 1.0, 1.0, 1.0, 1.0, 1.0, 1.0, 1.0, 1.0, 1.0, 1.0, 1.0, 1.0, 1.0, 1.0, 1.0, 1.0, 1.0, 1.0, 1.0, 1.0, 1.0, 1.0, 1.0, 1.0, 1.0, 1.0, 1.0, 1.0, 1.0, 1.0, 1.0, 1.0, 1.0, 1.0, 1.0, 1.0, 1.0, 1.0, 1.0, 1.0, 1.0, 1.0, 1.0, 1.0, 1.0, 1.0, 1.0, 1.0, 1.0, 1.0, 1.0, 1.0, 1.0, 1.0, 1.0, 1.0, 1.0, 1.0, 1.0, 1.0, 1.0, 1.0, 1.0, 1.0, 1.0, 1.0, 1.0, 1.0, 1.0, 1.0, 1.0, 1.0, 1.0, 1.0, 1.0, 1.0, 1.0, 1.0, 1.0, 1.0, 1.0, 1.0, 1.0, 1.0, 1.0, 1.0, 1.0, 1.0, 1.0, 1.0, 1.0, 1.0, 1.0, 1.0, 1.0, 1.0, 1.0, 1.0, 1.0, 1.0, 1.0, 1.0, 1.0, 1.0, 1.0, 1.0, 1.0, 1.0, 1.0, 1.0, 1.0, 1.0, 1.0, 1.0, 1.0, 1.0, 1.0, 1.0, 1.0, 1.0, 1.0, 1.0, 1.0, 1.0, 1.0, 1.0, 1.0, 1.0, 1.0, 1.0, 1.0, 1.0, 1.0, 1.0, 1.0, 1.0, 1.0, 1.0, 1.0, 1.0, 1.0, 1.0, 1.0, 1.0, 1.0, 1.0, 1.0, 1.0, 1.0, 1.0, 1.0, 1.0, 1.0, 1.0, 1.0, 1.0, 1.0, 1.0, 1.0, 1.0, 1.0, 1.0, 1.0, 1.0, 1.0, 1.0, 1.0, 1.0, 1.0, 1.0, 1.0, 1.0, 1.0, 1.0, 1.0, 1.0, 1.0, 1.0, 1.0, 1.0, 1.0, 1.0, 1.0, 1.0, 1.0, 1.0, 1.0, 1.0, 1.0, 1.0, 1.0, 1.0, 1.0, 1.0, 1.0, 1.0, 1.0, 1.0, 1.0, 1.0, 1.0, 1.0, 1.0, 1.0, 1.0, 1.0, 1.0, 1.0, 1.0, 1.0, 1.0, 1.0, 1.0, 1.0, 1.0, 1.0, 1.0, 1.0, 1.0, 1.0, 1.0, 1.0, 1.0, 1.0, 1.0, 1.0, 1.0, 1.0, 1.0, 1.0, 1.0, 1.0, 1.0, 1.0, 1.0, 1.0, 1.0, 1.0, 1.0, 1.0, 1.0, 1.0, 1.0, 1.0, 1.0, 1.0, 1.0, 1.0, 1.0, 1.0, 1.0, 1.0, 1.0, 1.0, 1.0, 1.0, 1.0, 1.0, 1.0, 1.0, 1.0, 1.0, 1.0, 1.0, 1.0, 1.0, 1.0, 1.0, 1.0, 1.0, 1.0, 1.0, 1.0, 1.0, 1.0, 1.0, 1.0, 1.0, 1.0, 1.0, 1.0, 1.0, 1.0, 1.0, 1.0, 1.0, 1.0, 1.0, 1.0, 1.0, 1.0, 1.0, 1.0, 1.0, 1.0, 1.0, 1.0, 1.0, 1.0, 1.0, 1.0, 1.0, 1.0, 1.0, 1.0, 1.0, 1.0, 1.0, 1.0, 1.0, 1.0, 1.0, 1.0, 1.0, 1.0, 1.0, 1.0, 1.0, 1.0, 1.0, 1.0, 1.0, 1.0, 1.0, 1.0, 1.0, 1.0, 1.0, 1.0, 1.0, 1.0, 1.0, 1.0, 1.0, 1.0, 1.0, 1.0, 1.0, 1.0, 1.0, 1.0, 1.0, 1.0, 1.0, 1.0, 1.0, 1.0, 1.0, 1.0, 1.0, 1.0, 1.0, 1.0, 1.0, 1.0, 1.0, 1.0, 1.0, 1.0, 1.0, 1.0, 1.0, 1.0, 1.0, 1.0, 1.0, 1.0, 1.0, 1.0, 1.0, 1.0, 1.0, 1.0, 1.0, 1.0, 1.0, 1.0, 1.0, 1.0, 1.0, 1.0, 1.0, 1.0, 1.0, 1.0, 1.0, 1.0, 1.0, 1.0, 1.0, 1.0, 1.0, 1.0, 1.0, 1.0, 1.0, 1.0, 1.0, 1.0, 1.0, 1.0, 1.0, 1.0, 1.0, 1.0, 1.0, 1.0, 1.0, 1.0, 1.0, 1.0, 1.0, 1.0, 1.0, 1.0, 1.0, 1.0, 1.0, 1.0, 1.0, 1.0, 1.0, 1.0, 1.0, 1.0, 1.0, 1.0, 1.0, 1.0, 1.0, 1.0, 1.0, 1.0, 1.0, 1.0, 1.0, 1.0, 1.0, 1.0, 1.0, 1.0, 1.0, 1.0, 1.0, 1.0, 1.0, 1.0, 1.0, 1.0, 1.0, 1.0, 1.0, 1.0, 1.0, 1.0, 1.0, 1.0, 1.0, 1.0, 1.0, 1.0, 1.0, 1.0, 1.0, 1.0, 1.0, 1.0, 1.0, 1.0, 1.0, 1.0, 1.0, 1.0, 1.0, 1.0, 1.0, 1.0, 1.0, 1.0, 1.0, 1.0, 1.0, 1.0, 1.0, 1.0, 1.0, 1.0, 1.0, 1.0, 1.0, 1.0, 1.0, 1.0, 1.0, 1.0, 1.0, 1.0, 1.0, 1.0, 1.0, 1.0, 1.0, 1.0, 1.0, 1.0, 1.0, 1.0, 1.0, 1.0, 1.0, 1.0, 1.0, 1.0, 1.0, 1.0, 1.0, 1.0, 1.0, 1.0, 1.0, 1.0, 1.0, 1.0, 1.0, 1.0, 1.0, 1.0, 1.0, 1.0, 1.0, 1.0, 1.0, 1.0, 1.0, 1.0, 1.0, 1.0, 1.0, 1.0, 1.0, 1.0, 1.0, 1.0, 1.0, 1.0, 1.0, 1.0, 1.0, 1.0, 1.0, 1.0, 1.0, 1.0, 1.0, 1.0, 1.0, 1.0, 1.0, 1.0, 1.0, 1.0, 1.0, 1.0, 1.0, 1.0, 1.0, 1.0, 1.0, 1.0, 1.0, 1.0, 1.0, 1.0, 1.0, 1.0, 1.0, 1.0, 1.0, 1.0, 1.0, 1.0, 1.0, 1.0, 1.0, 1.0, 1.0, 1.0, 1.0, 1.0, 1.0, 1.0, 1.0, 1.0, 1.0, 1.0, 1.0, 1.0, 1.0, 1.0, 1.0, 1.0, 1.0, 1.0, 1.0, 1.0, 1.0, 1.0, 1.0, 1.0, 1.0, 1.0, 1.0, 1.0, 1.0, 1.0, 1.0, 1.0, 1.0, 1.0, 1.0, 1.0, 1.0, 1.0, 1.0, 1.0, 1.0, 1.0, 1.0, 1.0, 1.0, 1.0, 1.0, 1.0, 1.0, 1.0, 1.0, 1.0, 1.0, 1.0, 1.0, 1.0, 1.0, 1.0, 1.0, 1.0, 1.0, 1.0, 1.0, 1.0, 1.0, 1.0, 1.0, 1.0, 1.0, 1.0, 1.0, 1.0, 1.0, 1.0, 1.0, 1.0, 1.0, 1.0, 1.0, 1.0, 1.0, 1.0, 1.0, 1.0, 1.0, 1.0, 1.0, 1.0, 1.0, 1.0, 1.0, 1.0, 1.0, 1.0, 1.0, 1.0, 1.0, 1.0, 1.0, 1.0, 1.0, 1.0, 1.0, 1.0, 1.0, 1.0, 1.0, 1.0, 1.0, 1.0, 1.0, 1.0, 1.0, 1.0, 1.0, 1.0, 1.0, 1.0, 1.0, 1.0, 1.0, 1.0, 1.0, 1.0, 1.0, 1.0, 1.0, 1.0, 1.0, 1.0, 1.0, 1.0, 1.0, 1.0, 1.0, 1.0, 1.0, 1.0, 1.0, 1.0, 1.0, 1.0, 1.0, 1.0, 1.0, 1.0, 1.0, 1.0, 1.0, 1.0, 1.0, 1.0, 1.0, 1.0, 1.0, 1.0, 1.0, 1.0, 1.0, 1.0, 1.0, 1.0, 1.0, 1.0, 1.0, 1.0, 1.0, 1.0, 1.0, 1.0, 1.0, 1.0, 1.0, 1.0, 1.0, 1.0, 1.0, 1.0, 1.0, 1.0, 1.0, 1.0, 1.0, 1.0, 1.0, 1.0, 1.0, 1.0, 1.0, 1.0, 1.0, 1.0, 1.0, 1.0, 1.0, 1.0, 1.0, 1.0, 1.0, 1.0, 1.0, 1.0, 1.0, 1.0, 1.0, 1.0, 1.0, 1.0, 1.0, 1.0, 1.0, 1.0, 1.0, 1.0, 1.0, 1.0, 1.0, 1.0, 1.0, 1.0, 1.0, 1.0, 1.0, 1.0, 1.0, 1.0, 1.0, 1.0, 1.0, 1.0, 1.0, 1.0, 1.0, 1.0, 1.0, 1.0, 1.0, 1.0, 1.0, 1.0, 1.0, 1.0, 1.0, 1.0, 1.0, 1.0, 1.0, 1.0, 1.0, 1.0, 1.0, 1.0, 1.0, 1.0, 1.0, 1.0, 1.0, 1.0, 1.0, 1.0, 1.0, 1.0, 1.0, 1.0, 1.0, 1.0, 1.0, 1.0, 1.0, 1.0, 1.0, 1.0, 1.0, 1.0, 1.0, 1.0, 1.0, 1.0, 1.0, 1.0, 1.0, 1.0, 1.0, 1.0, 1.0, 1.0, 1.0, 1.0, 1.0, 1.0, 1.0, 1.0, 1.0, 1.0, 1.0, 1.0, 1.0, 1.0, 1.0, 1.0, 1.0, 1.0, 1.0, 1.0, 1.0, 1.0, 1.0, 1.0, 1.0, 1.0, 1.0, 1.0, 1.0, 1.0, 1.0, 1.0, 1.0, 1.0, 1.0, 1.0, 1.0, 1.0, 1.0, 1.0, 1.0, 1.0, 1.0, 1.0, 1.0, 1.0, 1.0, 1.0, 1.0, 1.0, 1.0, 1.0, 1.0, 1.0, 1.0, 1.0, 1.0, 1.0, 1.0, 1.0, 1.0, 1.0, 1.0, 1.0, 1.0, 1.0, 1.0, 1.0, 1.0, 1.0, 1.0, 1.0, 1.0, 1.0, 1.0, 1.0, 1.0, 1.0, 1.0, 1.0, 1.0, 1.0, 1.0, 1.0, 1.0, 1.0, 1.0, 1.0, 1.0, 1.0, 1.0, 1.0, 1.0, 1.0, 1.0, 1.0, 1.0, 1.0, 1.0, 1.0, 1.0, 1.0, 1.0, 1.0, 1.0, 1.0, 1.0, 1.0, 1.0, 1.0, 1.0, 1.0, 1.0, 1.0, 1.0, 1.0, 1.0, 1.0, 1.0, 1.0, 1.0, 1.0, 1.0, 1.0, 1.0, 1.0, 1.0, 1.0, 1.0, 1.0, 1.0, 1.0, 1.0, 1.0, 1.0, 1.0, 1.0, 1.0, 1.0, 1.0, 1.0, 1.0, 1.0, 1.0, 1.0, 1.0, 1.0, 1.0, 1.0, 1.0, 1.0, 1.0, 1.0, 1.0, 1.0, 1.0, 1.0, 1.0, 1.0, 1.0, 1.0, 1.0, 1.0, 1.0, 1.0, 1.0, 1.0, 1.0, 1.0, 1.0, 1.0, 1.0, 1.0, 1.0, 1.0, 1.0, 1.0, 1.0, 1.0, 1.0, 1.0, 1.0, 1.0, 1.0, 1.0, 1.0, 1.0, 1.0, 1.0, 1.0, 1.0, 1.0, 1.0, 1.0, 1.0, 1.0, 1.0, 1.0, 1.0, 1.0, 1.0, 1.0, 1.0, 1.0, 1.0, 1.0, 1.0, 1.0, 1.0, 1.0, 1.0, 1.0, 1.0, 1.0, 1.0, 1.0, 1.0, 1.0, 1.0, 1.0, 1.0, 1.0, 1.0, 1.0, 1.0, 1.0, 1.0, 1.0, 1.0, 1.0, 1.0, 1.0, 1.0, 1.0, 1.0, 1.0, 1.0, 1.0, 1.0, 1.0, 1.0, 1.0, 1.0, 1.0, 1.0, 1.0, 1.0, 1.0, 1.0, 1.0, 1.0, 1.0, 1.0, 1.0, 1.0, 1.0, 1.0, 1.0, 1.0, 1.0, 1.0, 1.0, 1.0, 1.0, 1.0, 1.0, 1.0, 1.0, 1.0, 1.0, 1.0, 1.0, 1.0, 1.0, 1.0, 1.0, 1.0, 1.0, 1.0, 1.0, 1.0, 1.0, 1.0, 1.0, 1.0, 1.0, 1.0, 1.0, 1.0, 1.0, 1.0, 1.0, 1.0, 1.0, 1.0, 1.0, 1.0, 1.0, 1.0, 1.0, 1.0, 1.0, 1.0, 1.0, 1.0, 1.0, 1.0, 1.0, 1.0, 1.0, 1.0, 1.0, 1.0, 1.0, 1.0, 1.0, 1.0, 1.0, 1.0, 1.0, 1.0, 1.0, 1.0, 1.0, 1.0, 1.0, 1.0, 1.0, 1.0, 1.0, 1.0, 1.0, 1.0, 1.0, 1.0, 1.0, 1.0, 1.0, 1.0, 1.0, 1.0, 1.0, 1.0, 1.0, 1.0, 1.0, 1.0, 1.0, 1.0, 1.0, 1.0, 1.0, 1.0, 1.0, 1.0, 1.0, 1.0, 1.0, 1.0, 1.0, 1.0, 1.0, 1.0, 1.0, 1.0, 1.0, 1.0, 1.0, 1.0, 1.0, 1.0, 1.0, 1.0, 1.0, 1.0, 1.0, 1.0, 1.0, 1.0, 1.0, 1.0, 1.0, 1.0, 1.0, 1.0, 1.0, 1.0, 1.0, 1.0, 1.0, 1.0, 1.0, 1.0, 1.0, 1.0, 1.0, 1.0, 1.0, 1.0, 1.0, 1.0, 1.0, 1.0, 1.0, 1.0, 1.0, 1.0, 1.0, 1.0, 1.0, 1.0, 1.0, 1.0, 1.0, 1.0, 1.0, 1.0, 1.0, 1.0, 1.0, 1.0, 1.0, 1.0, 1.0, 1.0, 1.0, 1.0, 1.0, 1.0, 1.0, 1.0, 1.0, 1.0, 1.0, 1.0, 1.0, 1.0, 1.0, 1.0, 1.0, 1.0, 1.0, 1.0, 1.0, 1.0, 1.0, 1.0, 1.0, 1.0, 1.0, 1.0, 1.0, 1.0, 1.0, 1.0, 1.0, 1.0, 1.0, 1.0, 1.0, 1.0, 1.0, 1.0, 1.0, 1.0, 1.0, 1.0, 1.0, 1.0, 1.0, 1.0, 1.0, 1.0, 1.0, 1.0, 1.0, 1.0, 1.0, 1.0, 1.0, 1.0, 1.0, 1.0, 1.0, 1.0, 1.0, 1.0, 1.0, 1.0, 1.0, 1.0, 1.0, 1.0, 1.0, 1.0, 1.0, 1.0, 1.0, 1.0, 1.0, 1.0, 1.0, 1.0, 1.0, 1.0, 1.0, 1.0, 1.0, 1.0, 1.0, 1.0, 1.0, 1.0, 1.0, 1.0, 1.0, 1.0, 1.0, 1.0, 1.0, 1.0, 1.0, 1.0, 1.0, 1.0, 1.0, 1.0, 1.0, 1.0, 1.0, 1.0, 1.0, 1.0, 1.0, 1.0, 1.0, 1.0, 1.0, 1.0, 1.0, 1.0, 1.0, 1.0, 1.0, 1.0, 1.0, 1.0, 1.0, 1.0, 1.0, 1.0, 1.0, 1.0, 1.0, 1.0, 1.0, 1.0, 1.0, 1.0, 1.0, 1.0, 1.0, 1.0, 1.0, 1.0, 1.0, 1.0, 1.0, 1.0, 1.0, 1.0, 1.0, 1.0, 1.0, 1.0, 1.0, 1.0, 1.0, 1.0, 1.0, 1.0, 1.0, 1.0, 1.0, 1.0, 1.0, 1.0, 1.0, 1.0, 1.0, 1.0, 1.0, 1.0, 1.0, 1.0, 1.0, 1.0, 1.0, 1.0, 1.0, 1.0, 1.0, 1.0, 1.0, 1.0, 1.0, 1.0, 1.0, 1.0, 1.0, 1.0, 1.0, 1.0, 1.0, 1.0, 1.0, 1.0, 1.0, 1.0, 1.0, 1.0, 1.0, 1.0, 1.0, 1.0, 1.0, 1.0, 1.0, 1.0, 1.0, 1.0, 1.0, 1.0, 1.0, 1.0, 1.0, 1.0])
me_cube.materials.append(mat_material_001)
me_cube.materials.append(mat_glow)
me_cube.materials.append(mat_material_002)
me_cube.materials.append(mat_material_003)
me_cube.use_remesh_preserve_volume = False
me_cube.use_remesh_preserve_attributes = False
me_cube.use_mirror_vertex_groups = False
me_cube.update()
arm_armature = bpy.data.armatures.new('Armature')  # bones are not reproduced

# ---- objects
ob_armature = bpy.data.objects.new('Armature', arm_armature)
ob_cube = bpy.data.objects.new('Cube', me_cube)
ob_lamp = bpy.data.objects.new('Lamp', light_lamp)
ob_camera = bpy.data.objects.new('Camera', cam_camera)

# ---- transforms, parenting, visibility, modifiers, constraints
ob_armature.location = (0.0, 0.0, 0.0)
ob_armature.show_in_front = True
ob_armature.lineart.crease_threshold = 0.0
ob_cube.parent = ob_armature
ob_cube.location = (0.0, 0.0, 0.0)
ob_cube.lineart.crease_threshold = 0.0
_vg = ob_cube.vertex_groups.new(name='Bone.005')
for _i, _w in zip([0, 1, 2, 3, 4, 5, 6, 7, 8, 9, 10, 11, 12, 13, 14, 15, 16, 17, 18, 19, 20, 21, 22, 23, 24, 34, 35, 36, 37, 38, 39, 40, 41, 42, 43, 44, 45, 46, 47, 48, 49, 50, 51, 52, 53, 54, 55, 56, 57, 58, 59, 60, 61, 63, 64, 65, 66, 67, 68, 69, 70, 72, 73, 74, 75, 85, 86, 87, 88, 89, 90, 91, 92, 93, 94, 95, 96, 97, 98, 99, 100, 101, 102, 103, 104, 105, 106, 107, 108, 109, 110, 111, 112, 113, 114, 115, 117, 118, 120, 121, 122, 123, 124, 125, 126, 136, 137, 138, 139, 140, 141, 142, 143, 144, 145, 146, 147, 148, 149, 150, 151, 152, 153, 154, 156, 157, 158, 159, 160, 161, 162, 163, 164, 166, 167, 168, 170, 171, 173, 174, 175, 177, 178, 179, 180, 190, 191, 192, 193, 194, 195, 196, 197, 198, 199, 200, 201, 202, 203, 204, 205, 206, 207, 208, 209, 210, 211, 212, 213, 214, 215, 216, 217, 218, 219, 220, 221, 222, 223, 224, 226, 228, 229, 230, 231, 241, 242, 243, 244, 245, 246, 247, 248, 249, 250, 251, 252, 253, 254, 255, 256, 257, 258, 259, 260, 261, 262, 263, 264, 265, 266, 267, 268, 271, 272, 273, 274, 275, 276, 277, 279, 282, 283, 284, 285, 295, 296, 297, 298, 299, 300, 301, 302, 303, 304, 305, 306, 307, 308, 309, 310, 311, 312, 314, 315, 316, 317, 318, 319, 320, 321, 322, 323, 324, 325, 326, 328, 329, 331, 332, 334, 336, 337, 338, 339, 349, 350, 351, 352, 353, 354, 355, 356, 357, 358, 359, 360, 361, 362, 363, 364, 365, 366, 368, 370, 371, 372, 373, 374, 375, 376, 377, 378, 381, 382, 383, 385, 386, 388, 389, 391, 394, 395, 396, 397, 407, 408, 409, 410, 411, 412, 413, 414, 415, 416, 417, 418, 419, 420, 421], [1.0, 1.0, 1.0, 1.0, 1.0, 1.0, 1.0, 1.0, 1.0, 1.0, 1.0, 1.0, 1.0, 1.0, 1.0, 1.0, 1.0, 1.0, 1.0, 1.0, 1.0, 1.0, 1.0, 1.0, 1.0, 1.0, 1.0, 1.0, 1.0, 1.0, 1.0, 1.0, 1.0, 1.0, 1.0, 1.0, 1.0, 1.0, 1.0, 1.0, 4.047e-10, 1.814e-08, 0.0, 0.0, 1.148e-08, 0.0, 0.0, 5.96e-08, 0.0, 0.0, 0.0, 0.0, 0.0, 0.0, 0.0, 0.0, 0.0, 5.889e-08, 0.0, 3.553e-15, 0.0, 0.0, 5.933e-08, 9.945e-13, 1.552e-08, 0.0, 0.0, 0.0, 0.0, 0.0, 5.96e-08, 0.0, 5.96e-08, 0.0, 0.0, 0.0, 0.0, 0.0, 0.0, 0.0, 0.0, 0.0, 0.0, 5.96e-08, 5.359e-09, 0.0, 5.96e-08, 0.0, 0.0, 0.0, 0.0, 0.0, 0.0, 0.0, 0.0, 2.845e-16, 0.0, 0.0, 0.0, 0.0, 0.0, 0.0, 0.0, 0.0, 0.0, 0.0, 0.0, 0.0, 0.0, 0.0, 7.951e-12, 5.819e-08, 5.96e-08, 5.96e-08, 0.0, 0.0, 0.0, 2.628e-14, 1.337e-13, 2.061e-09, 6.184e-09, 0.0, 0.0, 5.96e-08, 1.148e-08, 7.919e-11, 0.0, 0.0, 1.188e-11, 0.0, 0.0, 5.96e-08, 0.0, 0.0, 0.0, 5.424e-11, 0.0, 0.0, 0.0, 0.0, 0.0, 0.0, 5.933e-08, 0.0, 0.0, 0.0, 0.0, 0.0, 0.0, 0.0, 0.0, 0.0, 0.0, 0.0, 5.96e-08, 0.0, 0.0, 3.908e-14, 7.105e-15, 1.156e-08, 0.0, 1.814e-08, 0.0, 0.0, 1.148e-08, 7.919e-11, 0.0, 0.0, 0.0, 0.0, 0.0, 0.0, 0.0, 0.0, 7.478e-12, 0.0, 0.0, 0.0, 0.0, 3.553e-15, 0.0, 0.0, 0.0, 0.0, 0.0, 0.0, 2.315e-08, 5.96e-08, 0.0, 0.0, 0.0, 5.96e-08, 0.0, 5.921e-08, 5.96e-08, 0.0, 0.0, 3.908e-14, 0.0, 0.0, 1.853e-06, 0.0, 0.0, 1.49e-06, 0.0, 0.0, 0.0, 0.0, 8.191e-14, 0.0, 0.0, 0.0, 0.0, 0.0, 0.0, 2.942e-16, 0.0, 5.889e-08, 0.0, 3.553e-15, 0.0, 0.0, 0.0, 0.0, 0.0, 0.0, 0.0, 0.0, 0.0, 0.0, 0.001789, 5.96e-08, 5.96e-08, 0.0, 0.0, 4.818e-06, 3.27e-08, 3.908e-14, 0.0, 0.0, 0.0, 0.0, 0.0, 0.0, 1.148e-08, 0.0, 0.0, 0.0, 0.0, 0.0, 2.845e-08, 0.0, 0.0, 0.0, 0.0, 0.0, 0.0, 0.0, 1.455e-09, 0.0, 0.0, 0.0, 5.933e-08, 0.0, 0.0, 0.0, 2.315e-08, 0.0, 0.0, 0.0, 0.0, 0.0, 1.788e-07, 5.921e-08, 0.0, 0.0, 0.0, 0.0, 0.0, 0.0, 0.0, 1.814e-08, 3.841e-08, 3.159e-05, 0.0, 0.0, 5.364e-07, 1.49e-06, 0.0, 0.0, 2.847e-08, 0.0, 0.0, 4.311e-08, 7.478e-12, 2.942e-16, 0.0, 0.0, 0.0, 3.553e-15, 4.379e-14, 3.779e-08, 0.0, 2.861e-08, 0.0001024, 0.0, 0.0, 0.0, 0.0, 0.0, 0.0007741, 2.384e-07, 2.086e-06, 5.329e-07, 5.96e-07, 1.052e-08, 0.0, 3.908e-14, 0.0, 1.942e-09]): _vg.add([_i], _w, 'REPLACE')
_vg = ob_cube.vertex_groups.new(name='Bone.001')
for _i, _w in zip([0, 11, 18, 49, 60, 68, 100, 111, 120, 151, 163, 173, 205, 206, 207, 208, 209, 210, 211, 212, 213, 214, 215, 216, 217, 218, 219, 220, 221, 222, 223, 224, 226, 228, 229, 230, 231, 241, 242, 243, 244, 245, 246, 247, 248, 249, 250, 251, 252, 253, 254, 255, 256, 267, 276, 310, 322, 331, 364, 377, 388], [0.0, 0.0, 1.611e-21, 0.0, 0.0, 0.0, 0.0, 0.0, 0.0, 0.0, 0.0, 0.0, 1.0, 1.0, 1.0, 1.0, 1.0, 1.0, 1.0, 1.0, 1.0, 1.0, 1.0, 1.0, 1.0, 1.0, 1.0, 1.0, 1.0, 1.0, 1.0, 1.0, 1.0, 1.0, 1.0, 1.0, 1.0, 1.0, 1.0, 1.0, 1.0, 1.0, 1.0, 1.0, 1.0, 1.0, 1.0, 1.0, 1.0, 1.0, 1.0, 1.0, 0.0, 0.0, 0.0, 0.0, 0.0, 1.572e-21, 0.0, 0.0, 0.0]): _vg.add([_i], _w, 'REPLACE')
_vg = ob_cube.vertex_groups.new(name='Bone')
for _i, _w in zip([11, 18, 60, 68, 111, 120, 163, 173, 216, 223, 267, 276, 310, 311, 312, 314, 315, 316, 317, 318, 319, 320, 321, 322, 323, 324, 325, 326, 328, 329, 331, 332, 334, 336, 337, 338, 339, 349, 350, 351, 352, 353, 354, 355, 356, 357, 358, 359, 360, 361, 362, 363, 377, 388], [0.0, 3.928e-22, 0.0, 0.0, 0.0, 0.0, 0.0, 0.0, 0.0, 0.0, 0.0, 0.0, 1.0, 1.0, 1.0, 1.0, 1.0, 1.0, 1.0, 1.0, 1.0, 1.0, 1.0, 1.0, 1.0, 1.0, 1.0, 1.0, 1.0, 1.0, 1.0, 1.0, 1.0, 1.0, 1.0, 1.0, 1.0, 1.0, 1.0, 1.0, 1.0, 1.0, 1.0, 1.0, 1.0, 1.0, 1.0, 1.0, 1.0, 1.0, 1.0, 1.0, 0.0, 0.0]): _vg.add([_i], _w, 'REPLACE')
_vg = ob_cube.vertex_groups.new(name='Bone.002')
for _i, _w in zip([0, 10, 14, 49, 59, 64, 100, 110, 114, 151, 162, 167, 205, 215, 219, 256, 266, 272, 310, 321, 325, 361, 364, 365, 366, 368, 370, 371, 372, 373, 374, 375, 376, 377, 378, 381, 382, 383, 385, 386, 388, 389, 391, 394, 395, 396, 397, 407, 408, 409, 410, 411, 412, 413, 414, 415, 416, 417, 418, 419, 420, 421], [0.0, 0.0, 0.0, 0.0, 0.0, 0.0, 0.0, 0.0, 0.0, 0.0, 0.0, 0.0, 0.0, 0.0, 1.828e-17, 0.0, 0.0, 0.0, 0.0, 4.682e-11, 0.0, 0.0, 1.0, 1.0, 1.0, 1.0, 1.0, 1.0, 1.0, 1.0, 1.0, 1.0, 1.0, 1.0, 1.0, 1.0, 1.0, 1.0, 1.0, 1.0, 1.0, 1.0, 1.0, 1.0, 1.0, 0.9983, 0.9996, 1.0, 1.0, 1.0, 1.0, 1.0, 0.9992, 1.0, 1.0, 1.0, 1.0, 1.0, 1.0, 1.0, 1.0, 1.0]): _vg.add([_i], _w, 'REPLACE')
_vg = ob_cube.vertex_groups.new(name='Bone.007')
for _i, _w in zip([0, 11, 18, 49, 60, 68, 100, 111, 120, 151, 163, 173, 205, 216, 223, 256, 257, 258, 259, 260, 261, 262, 263, 264, 265, 266, 267, 268, 271, 272, 273, 274, 275, 276, 277, 279, 282, 283, 284, 285, 295, 296, 297, 298, 299, 300, 301, 302, 303, 304, 305, 306, 307, 308, 309, 310, 322, 331, 364, 377, 388], [0.0, 0.0, 9.652e-20, 0.0, 0.0, 0.0, 0.0, 0.0, 0.0, 0.0, 0.0, 0.0, 0.0, 0.0, 0.0, 0.9997, 1.0, 1.0, 1.0, 1.0, 1.0, 1.0, 1.0, 1.0, 1.0, 1.0, 1.0, 1.0, 1.0, 1.0, 1.0, 1.0, 1.0, 1.0, 1.0, 1.0, 1.0, 1.0, 1.0, 1.0, 1.0, 1.0, 1.0, 1.0, 1.0, 0.9982, 1.0, 1.0, 1.0, 1.0, 1.0, 1.0, 1.0, 1.0, 1.0, 0.0, 0.0, 9.416e-20, 0.0, 0.0, 0.0]): _vg.add([_i], _w, 'REPLACE')
_vg = ob_cube.vertex_groups.new(name='Bone.003')
for _i, _w in zip([0, 11, 12, 16, 18, 45, 49, 50, 51, 52, 53, 54, 55, 56, 57, 58, 59, 60, 61, 63, 64, 65, 66, 67, 68, 69, 70, 72, 73, 74, 75, 85, 86, 87, 88, 89, 90, 91, 92, 93, 94, 95, 96, 97, 98, 99, 100, 111, 112, 117, 120, 147, 151, 163, 164, 170, 173, 201, 205, 216, 217, 221, 223, 252, 256, 267, 268, 274, 276, 306, 310, 322, 323, 328, 331, 360, 364, 377, 378, 385, 388, 418], [0.0, 0.0, 0.0, 0.0, 8.878e-17, 0.0, 1.0, 1.0, 1.0, 1.0, 1.0, 1.0, 1.0, 1.0, 1.0, 1.0, 1.0, 1.0, 1.0, 1.0, 1.0, 1.0, 1.0, 1.0, 1.0, 1.0, 1.0, 1.0, 1.0, 1.0, 1.0, 1.0, 1.0, 1.0, 1.0, 1.0, 1.0, 1.0, 1.0, 1.0, 1.0, 1.0, 1.0, 1.0, 1.0, 1.0, 0.0, 0.0, 0.0, 0.0, 0.0, 0.0, 0.0, 0.0, 0.0, 0.0, 0.0, 0.0, 0.0, 0.0, 0.0, 0.0, 0.0, 0.0, 0.0, 0.0, 0.0, 0.0, 0.0, 2.263e-11, 0.0, 0.0, 0.0, 0.0, 8.661e-17, 0.0, 0.0, 0.0, 0.0, 0.0, 0.0, 0.0]): _vg.add([_i], _w, 'REPLACE')
_vg = ob_cube.vertex_groups.new(name='Bone.004')
for _i, _w in zip([0, 1, 2, 4, 5, 8, 9, 10, 12, 13, 14, 15, 16, 17, 18, 19, 20, 21, 22, 23, 24, 34, 35, 37, 38, 42, 44, 45, 46, 47, 48, 49, 50, 51, 53, 54, 57, 58, 59, 61, 63, 64, 65, 66, 67, 68, 69, 70, 72, 73, 74, 75, 85, 86, 88, 89, 93, 95, 96, 97, 98, 99, 100, 101, 102, 103, 104, 105, 106, 107, 108, 109, 110, 111, 112, 113, 114, 115, 117, 118, 120, 121, 122, 123, 124, 125, 126, 136, 137, 138, 139, 140, 141, 142, 143, 144, 145, 146, 147, 148, 149, 150, 151, 152, 153, 156, 157, 160, 161, 162, 164, 166, 167, 168, 170, 171, 173, 174, 175, 177, 178, 179, 180, 190, 191, 193, 194, 198, 200, 201, 202, 203, 204, 205, 206, 207, 209, 210, 213, 214, 215, 217, 218, 219, 220, 221, 222, 223, 224, 226, 228, 229, 230, 231, 241, 242, 244, 245, 249, 251, 252, 253, 254, 255, 256, 257, 258, 260, 261, 264, 265, 266, 268, 271, 272, 273, 274, 275, 276, 277, 279, 282, 283, 284, 285, 295, 296, 298, 299, 303, 305, 306, 307, 308, 309, 310, 311, 312, 315, 316, 319, 320, 321, 323, 324, 325, 326, 328, 329, 331, 332, 334, 336, 337, 338, 339, 349, 350, 352, 353, 357, 359, 360, 361, 362, 363, 364, 365, 366, 370, 371, 374, 375, 376, 378, 381, 382, 383, 385, 386, 388, 389, 391, 394, 395, 396, 397, 407, 408, 410, 411, 415, 417, 418, 419, 420, 421], [0.0, 5.96e-08, 0.0, 0.0, 0.0, 0.0, 0.0, 0.0, 3.708e-10, 5.96e-08, 0.0, 3.23e-13, 0.0, 0.0, 6.595e-13, 0.0, 0.0, 5.96e-08, 5.96e-08, 0.0, 5.924e-08, 7.482e-12, 5.31e-08, 0.0, 0.0, 5.96e-08, 5.118e-08, 0.0, 0.0, 0.0, 0.0, 3.497e-09, 4.147e-08, 0.0, 4.812e-08, 0.0, 0.0, 0.0, 0.0, 0.0, 0.0, 0.0, 0.0, 0.0, 7.129e-10, 0.0, 5.96e-08, 0.0, 0.0, 2.716e-10, 4.331e-09, 4.382e-08, 7.482e-12, 0.0, 0.0, 0.0, 0.0, 0.0, 0.0, 0.0, 0.0, 0.0, 1.0, 1.0, 1.0, 1.0, 1.0, 1.0, 1.0, 1.0, 1.0, 1.0, 1.0, 1.0, 1.0, 1.0, 1.0, 1.0, 1.0, 1.0, 1.0, 1.0, 1.0, 1.0, 1.0, 1.0, 1.0, 1.0, 1.0, 1.0, 1.0, 1.0, 1.0, 1.0, 1.0, 1.0, 1.0, 1.0, 1.0, 1.0, 1.0, 1.0, 5.342e-08, 0.0, 0.0, 4.812e-08, 5.953e-08, 5.959e-08, 0.0, 0.0, 0.0, 0.0, 0.0, 5.955e-08, 0.0, 0.0, 0.0, 0.0, 0.0, 0.0, 2.716e-10, 0.0, 0.0, 0.0, 0.0, 5.96e-08, 0.0, 0.0, 0.0, 0.0, 5.96e-08, 5.96e-08, 4.805e-08, 0.0, 4.147e-08, 0.0, 4.812e-08, 5.953e-08, 0.0, 0.0, 0.0, 0.0, 0.0, 5.96e-08, 0.0, 0.0, 0.0, 0.0, 5.96e-08, 0.0, 0.0, 0.0, 0.0, 0.0, 7.482e-12, 3.248e-08, 0.0, 0.0, 3.934e-10, 0.0, 0.0, 5.96e-08, 0.0, 0.0, 1.601e-05, 0.0, 0.0, 0.0, 0.0, 4.11e-10, 0.0, 0.0, 0.0, 0.0, 0.0, 3.23e-13, 0.0, 7.129e-10, 0.0, 5.96e-08, 0.0, 0.0, 0.0, 0.0, 0.0, 1.047e-10, 0.0, 7.06e-08, 0.0, 0.0, 1.93e-05, 2.689e-08, 5.96e-08, 0.0, 0.0, 0.0, 0.0, 0.0, 4.812e-08, 0.0, 0.0, 0.0, 3.111e-08, 0.0, 0.0, 0.0, 0.0, 0.0, 0.0, 6.434e-13, 0.0, 0.0, 0.0, 2.716e-10, 0.0, 0.0, 7.482e-12, 3.248e-08, 1.765e-08, 0.0, 3.934e-10, 0.0, 0.0, 0.0, 0.0, 0.0, 0.0, 4.147e-08, 6.732e-09, 0.0, 0.0, 0.0, 0.0, 3.114e-08, 0.0, 1.649e-08, 5.96e-08, 3.23e-13, 0.0, 0.0, 0.0, 5.96e-08, 1.792e-08, 2.181e-08, 0.0, 0.0001246, 0.000289, 0.0, 0.0, 1.765e-08, 0.0, 3.541e-09, 4.215e-08, 0.0, 5.96e-08, 0.0, 8.073e-09]): _vg.add([_i], _w, 'REPLACE')
_vg = ob_cube.vertex_groups.new(name='Bone.006')
for _i, _w in zip([0, 2, 8, 11, 12, 15, 16, 18, 20, 23, 24, 34, 35, 37, 44, 48, 49, 51, 57, 60, 61, 65, 66, 68, 70, 74, 75, 85, 86, 88, 95, 99, 100, 101, 102, 104, 105, 108, 110, 111, 112, 114, 115, 117, 120, 121, 122, 125, 126, 136, 137, 139, 141, 142, 146, 147, 148, 149, 150, 151, 152, 153, 154, 156, 157, 158, 159, 160, 161, 162, 163, 164, 166, 167, 168, 170, 171, 173, 174, 175, 177, 178, 179, 180, 190, 191, 192, 193, 194, 195, 196, 197, 198, 199, 200, 201, 202, 203, 204, 205, 207, 213, 216, 217, 220, 221, 223, 226, 230, 231, 241, 242, 244, 251, 255, 256, 258, 264, 267, 268, 273, 274, 276, 279, 284, 285, 295, 296, 298, 305, 309, 310, 312, 319, 322, 323, 326, 328, 331, 334, 338, 339, 349, 350, 352, 359, 363, 364, 366, 374, 377, 378, 383, 385, 388, 391, 396, 397, 407, 408, 410, 417, 421], [0.0, 0.0, 0.0, 0.0, 5.923e-08, 5.96e-08, 0.0, 5.96e-08, 0.0, 0.0, 3.619e-10, 5.96e-08, 6.501e-09, 0.0, 8.423e-09, 0.0, 5.57e-08, 0.0, 0.0, 0.0, 0.0, 0.0, 0.0, 0.0, 0.0, 5.527e-08, 2.677e-10, 5.96e-08, 0.0, 0.0, 0.0, 0.0, 0.0, 0.0, 0.0, 5.425e-08, 0.0, 0.0, 0.0, 0.0, 0.0, 0.0, 5.96e-08, 0.0, 0.0, 0.0, 0.0, 0.0, 0.0, 0.0, 0.0, 0.0, 5.96e-08, 1.411e-09, 0.0, 0.0, 5.96e-08, 5.96e-08, 5.754e-08, 1.0, 1.0, 1.0, 1.0, 1.0, 1.0, 1.0, 1.0, 1.0, 1.0, 1.0, 1.0, 1.0, 1.0, 1.0, 1.0, 1.0, 1.0, 1.0, 1.0, 1.0, 1.0, 1.0, 1.0, 1.0, 1.0, 1.0, 1.0, 1.0, 1.0, 1.0, 1.0, 1.0, 1.0, 1.0, 1.0, 1.0, 1.0, 1.0, 1.0, 0.0, 0.0, 0.0, 0.0, 0.0, 0.0, 0.0, 0.0, 0.0, 0.0, 0.0, 5.96e-08, 3.976e-09, 0.0, 0.0, 0.0, 0.0002551, 0.0, 5.919e-08, 0.0, 0.0, 5.96e-08, 0.0, 0.0, 0.0, 0.0, 0.0, 8.344e-07, 0.0, 1.678e-07, 3.177e-06, 0.0, 0.0, 0.0, 0.0, 0.0, 0.0, 0.0, 0.0, 5.815e-08, 0.0, 0.0, 0.0, 5.96e-08, 3.976e-09, 4.195e-08, 0.0, 0.0, 0.0, 1.446e-08, 0.0, 0.0, 0.0, 5.96e-08, 0.0, 0.0, 4.169e-08, 0.00159, 1.766e-06, 0.0, 0.0, 4.195e-08, 6.936e-09, 4.959e-08]): _vg.add([_i], _w, 'REPLACE')
_m = ob_cube.modifiers.new('Armature', 'ARMATURE')
_m.object = ob_armature
ob_lamp.location = (4.076, 1.005, 5.904)
ob_lamp.rotation_euler = (0.6503, 0.05522, 1.866)
ob_lamp.lock_rotations_4d = False
ob_lamp.empty_display_type = 'ARROWS'
ob_lamp.color = (0.0, 0.0, 0.0, 0.0)
ob_lamp.lineart.crease_threshold = 0.0
ob_camera.location = (4.436, -0.6389, 2.4)
ob_camera.rotation_euler = (1.06, -2.238e-06, 1.41)
ob_camera.lock_rotations_4d = False
ob_camera.empty_display_type = 'ARROWS'
ob_camera.color = (0.0, 0.0, 0.0, 0.0)
ob_camera.display_type = 'WIRE'
ob_camera.lineart.crease_threshold = 0.0

# ---- collection membership
col_collection_1.objects.link(ob_armature)
col_collection_1.objects.link(ob_cube)
col_collection_1.objects.link(ob_lamp)
col_collection_1.objects.link(ob_camera)

# ---- scene / render settings (as saved in the file)
scene.camera = ob_camera
scene.frame_start = 1; scene.frame_end = 250; scene.frame_set(1)
scene.render.engine = 'BLENDER_EEVEE_NEXT'
scene.render.resolution_percentage = 50
scene.render.dither_intensity = 0.0
scene.render.use_border = True
scene.cycles.use_denoising = False
scene.cycles.samples = 5000
scene.cycles.sampling_pattern = 'TABULATED_SOBOL'
scene.cycles.use_adaptive_sampling = False
scene.cycles.use_light_tree = False
scene.cycles.blur_glossy = 0.0
scene.cycles.sample_clamp_indirect = 0.0
scene.view_settings.view_transform = 'Standard'
bpy.context.view_layer.update()
